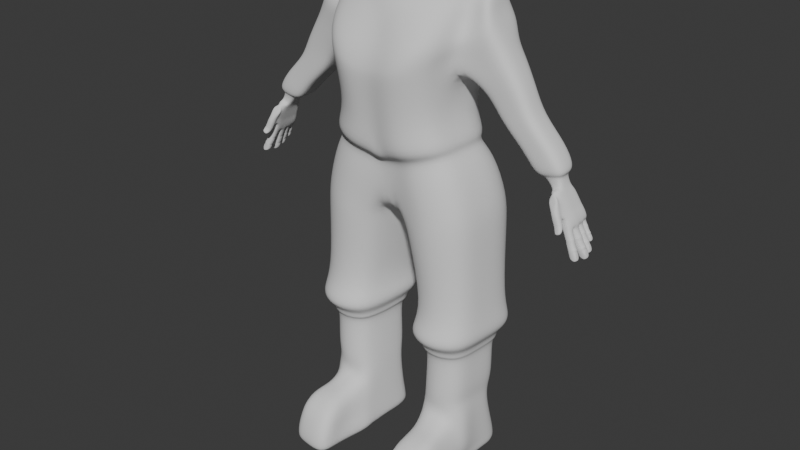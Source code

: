 # Source: charModel.blend  (saved by Blender 4.4.32; exported with 4.5.12 LTS)
import bpy
from mathutils import Matrix  # noqa: F401  (used for matrix-valued properties, if any)

bpy.ops.wm.read_factory_settings(use_empty=True)
scene = bpy.context.scene
scene.name = 'Scene'

# ---- collections
col_collection = bpy.data.collections.new('Collection'); scene.collection.children.link(col_collection)

# ---- world
world_world = bpy.data.worlds.new('World'); scene.world = world_world
world_world.use_nodes = True; world_world.node_tree.nodes.clear()
_N = world_world.node_tree.nodes; _L = world_world.node_tree.links
n0 = _N.new('ShaderNodeOutputWorld'); n0.name = 'World Output'; n0.location = (300, 300)
n1 = _N.new('ShaderNodeBackground'); n1.name = 'Background'; n1.location = (10, 300)
n1.inputs[0].default_value = (0.05088, 0.05088, 0.05088, 1.0)
_L.new(n1.outputs[0], n0.inputs[0])
n0.is_active_output = True
world_world.color = (0.05088, 0.05088, 0.05088)
world_world.sun_shadow_jitter_overblur = 0.0

# ---- meshes
me_cylinder = bpy.data.meshes.new('Cylinder')
me_cylinder.from_pydata([(0.1454, 0.1556, 0.4379), (0.1476, 0.1297, 0.4907), (0.1935, 0.1427, 0.4379), (0.1888, 0.1186, 0.4907), (0.2286, 0.1268, 0.4379), (0.219, 0.1158, 0.4907), (0.2415, 0.09282, 0.4379), (0.23, 0.07457, 0.4907), (0.2286, -0.06419, 0.4379), (0.219, -0.0412, 0.4907), (0.1935, -0.09933, 0.4379), (0.1888, -0.07136, 0.4907), (0.1454, -0.1122, 0.4379), (0.1476, -0.08239, 0.4907), (0.09744, -0.09933, 0.4379), (0.1064, -0.07136, 0.4907), (0.06229, -0.06419, 0.4379), (0.07627, -0.0412, 0.4907), (0.04943, 0.09282, 0.4379), (0.06523, 0.07457, 0.4907), (0.06229, 0.1268, 0.4379), (0.07627, 0.1158, 0.4907), (0.09744, 0.1427, 0.4379), (0.1064, 0.1186, 0.4907), (0.1237, 0.175, 0.6779), (0.1739, 0.1615, 0.6779), (0.2106, 0.1248, 0.6779), (0.2241, 0.07457, 0.6779), (0.2106, -0.0502, 0.6779), (0.1739, -0.08695, 0.6779), (0.1237, -0.1004, 0.6779), (0.07349, -0.08695, 0.6779), (0.03674, -0.0502, 0.6779), (0.02329, 0.07457, 0.6779), (0.03674, 0.1248, 0.6779), (0.07349, 0.1615, 0.6779), (0.1234, 0.175, 0.7295), (0.172, 0.1615, 0.7419), (0.2076, 0.1248, 0.751), (0.2206, 0.07457, 0.7544), (0.2076, -0.0502, 0.751), (0.172, -0.08695, 0.7419), (0.1234, -0.1004, 0.7295), (0.07475, -0.08695, 0.717), (0.03915, -0.0755, 0.7079), (0.006688, 0.07457, 0.6996), (0.01972, 0.1691, 0.7029), (0.07475, 0.1615, 0.717), (0.0, -0.079, 0.7121), (0.0, 0.1081, 0.7038), (0.0, 0.1608, 0.7071), (0.09048, 0.1569, 0.8325), (0.1391, 0.1443, 0.8449), (0.1747, 0.1098, 0.854), (0.1877, 0.06277, 0.8574), (0.1747, -0.0542, 0.854), (0.1391, -0.08866, 0.8449), (0.09048, -0.1013, 0.8325), (0.04185, -0.08866, 0.82), (0.0, -0.0811, 0.8109), (0.0, 0.1482, 0.8059), (0.04185, 0.1443, 0.82), (0.06909, 0.1461, 0.886), (0.1204, 0.1327, 0.8991), (0.158, 0.09609, 0.9088), (0.1717, 0.04612, 0.9123), (0.158, -0.07809, 0.9088), (0.1204, -0.1147, 0.8991), (0.06909, -0.1281, 0.886), (0.01777, -0.1147, 0.8729), (0.0, -0.1144, 0.8633), (0.0, 0.1291, 0.858), (0.01777, 0.1327, 0.8729), (0.04394, 0.1377, 0.9505), (0.09257, 0.1248, 0.963), (0.1282, 0.08967, 0.9721), (0.1412, 0.04165, 0.9754), (0.1282, -0.0777, 0.9721), (0.09257, -0.1129, 0.963), (0.04394, -0.1257, 0.9505), (0.0, -0.1129, 0.9381), (0.0, 0.1248, 0.9381), (0.05433, 0.1593, 1.067), (0.103, 0.1276, 1.08), (0.1707, 0.08899, 1.087), (0.1516, 0.03617, 1.092), (0.1386, -0.09511, 1.089), (0.103, -0.1338, 1.08), (0.05433, -0.1479, 1.067), (0.0, -0.1338, 1.055), (0.0, 0.1276, 1.055), (0.0, -0.1324, 1.05), (0.06038, 0.1593, 1.094), (0.109, 0.1276, 1.107), (0.1446, 0.09438, 1.116), (0.1446, -0.09511, 1.12), (0.109, -0.1338, 1.107), (0.06038, -0.1479, 1.094), (0.0, -0.1338, 1.082), (0.0, 0.1276, 1.082), (0.0526, 0.1567, 1.127), (0.1012, 0.1213, 1.14), (0.1368, 0.09776, 1.149), (0.1529, -0.08227, 1.149), (0.1202, -0.1271, 1.14), (0.06409, -0.1406, 1.127), (0.0, -0.1271, 1.115), (0.0, 0.1213, 1.115), (0.0, 0.123, 1.105), (0.05925, 0.1523, 1.162), (0.1194, 0.1331, 1.175), (0.1364, 0.09432, 1.184), (0.2744, 0.0826, 1.119), (0.155, -0.07286, 1.184), (0.1194, -0.1096, 1.175), (0.05925, -0.1231, 1.162), (0.0, -0.1096, 1.157), (0.0, 0.1389, 1.157), (0.04773, 0.138, 1.207), (0.1079, 0.1345, 1.22), (0.1435, 0.09259, 1.229), (0.1768, 0.0603, 1.287), (0.1435, -0.04736, 1.229), (0.1079, -0.08296, 1.22), (0.04773, -0.096, 1.207), (0.0, 0.1345, 1.202), (0.02144, 0.1301, 1.236), (0.08159, 0.1188, 1.247), (0.1172, 0.1056, 1.255), (0.1551, 0.04851, 1.293), (0.1172, -0.03544, 1.255), (0.08159, -0.06627, 1.247), (0.02144, -0.08433, 1.238), (0.0, 0.1188, 1.238), (0.0, 0.1096, 1.266), (0.03551, 0.1074, 1.276), (0.06502, 0.07216, 1.288), (0.07805, 0.05172, 1.291), (0.06502, -0.04736, 1.288), (0.03551, -0.05133, 1.276), (0.0, -0.07696, 1.266), (0.0, 0.09634, 1.284), (0.0, 0.07012, 1.291), (0.03678, 0.05596, 1.296), (0.04891, 0.02027, 1.297), (0.03678, -0.01773, 1.296), (0.0, -0.03363, 1.291), (0.235, 0.01432, 0.4379), (0.2245, 0.01669, 0.4907), (0.2174, 0.01219, 0.6779), (0.2141, 0.01219, 0.7527), (0.1812, 0.004286, 0.8557), (0.1649, -0.01598, 0.9105), (0.1347, -0.01803, 0.9737), (0.1451, -0.02947, 1.091), (0.1511, -0.02947, 1.117), (0.1651, -0.03206, 1.152), (0.1646, -0.01047, 1.188), (0.1694, 0.00391, 1.277), (0.1486, 0.002377, 1.292), (0.07154, 0.002182, 1.29), (0.04284, 0.001269, 1.296), (0.2805, 0.03766, 1.122), (0.2463, 0.09063, 1.147), (0.2347, 0.1032, 1.19), (0.2184, 0.09432, 1.224), (0.2098, 0.08249, 1.252), (0.2132, 0.0603, 1.256), (0.2809, -0.01631, 1.12), (0.2589, -0.01925, 1.157), (0.2412, -0.02259, 1.192), (0.2249, -0.01047, 1.225), (0.214, 0.006471, 1.258), (0.2168, 0.038, 1.258), (0.2203, 0.04328, 1.224), (0.2383, 0.04352, 1.191), (0.2105, -0.02699, 1.179), (0.205, -0.01047, 1.22), (0.2113, 0.08978, 1.105), (0.2178, -0.017, 1.106), (0.189, 0.09432, 1.205), (0.1939, 0.1007, 1.171), (0.2088, -0.024, 1.138), (0.1982, 0.09237, 1.134), (0.2002, 0.0603, 1.272), (0.1845, 0.08718, 1.241), (0.1933, 0.005281, 1.267), (0.2614, 0.03835, 1.153), (0.3085, 0.06669, 0.936), (0.3165, 0.03402, 0.9381), (0.3125, -0.006579, 0.9371), (0.3925, 0.06762, 0.9544), (0.3963, 0.03495, 0.9565), (0.3966, -0.005656, 0.9555), (0.3535, 0.06719, 0.9459), (0.3575, -0.006085, 0.9469), (0.3382, -0.00663, 1.009), (0.3157, -0.009217, 1.063), (0.2271, 0.03469, 1.043), (0.2557, 0.0343, 0.9909), (0.298, -0.007073, 1.0), (0.2724, -0.009692, 1.053), (0.2227, -0.01024, 1.042), (0.2515, -0.007583, 0.9898), (0.3112, 0.07187, 1.061), (0.3341, 0.06896, 1.008), (0.2938, 0.06852, 0.9989), (0.24, 0.07139, 1.052), (0.2474, 0.06801, 0.9888), (0.2182, 0.07084, 1.041), (0.3153, 0.03571, 1.064), (0.338, 0.03526, 1.01), (0.1575, 0.04366, 0.8957), (0.1467, -0.05312, 0.8929), (0.0, 0.1099, 0.8533), (0.07735, 0.1215, 0.8752), (0.1174, 0.1111, 0.8854), (0.0373, -0.08163, 0.8649), (0.0, -0.07982, 0.8574), (0.1174, -0.08163, 0.8854), (0.1467, 0.08261, 0.8929), (0.0373, 0.1111, 0.8649), (0.07735, -0.09206, 0.8752), (0.1521, -0.00473, 0.8943), (0.3469, 0.03044, 0.8965), (0.3464, -0.007321, 0.8944), (0.3876, -0.009152, 0.904), (0.4179, 0.06178, 0.9142), (0.3825, 0.06372, 0.9059), (0.4248, 0.03194, 0.9149), (0.3417, 0.06038, 0.8961), (0.4226, -0.005914, 0.9125), (0.3626, 0.02923, 0.8916), (0.4143, 0.05165, 0.9023), (0.4197, 0.03025, 0.9027), (0.3593, 0.0507, 0.8913), (0.3626, 0.002059, 0.8903), (0.3924, 0.0002911, 0.8961), (0.3888, 0.05349, 0.8972), (0.4176, 0.003006, 0.9013), (0.3748, 0.0287, 0.8881), (0.4095, 0.04831, 0.896), (0.4134, 0.02955, 0.8963), (0.3728, 0.04753, 0.8879), (0.375, 0.004802, 0.8872), (0.3948, 0.00293, 0.8915), (0.3925, 0.05025, 0.8923), (0.4116, 0.005588, 0.8953), (0.4314, -0.008644, 0.7914), (0.3981, -0.006735, 0.8654), (0.4506, -0.008462, 0.8001), (0.4174, -0.006553, 0.874), (0.4325, 0.0648, 0.7906), (0.4343, 0.04899, 0.7864), (0.435, 0.03129, 0.7842), (0.4347, 0.01061, 0.7844), (0.396, 0.005397, 0.8642), (0.3963, 0.02524, 0.864), (0.3966, 0.04509, 0.8638), (0.3991, 0.04982, 0.8573), (0.4588, 0.01083, 0.7953), (0.4591, 0.03152, 0.7951), (0.4584, 0.04922, 0.7972), (0.4566, 0.06503, 0.8014), (0.4183, 0.05, 0.8659), (0.4205, 0.04532, 0.8745), (0.4202, 0.02547, 0.8747), (0.4199, 0.005623, 0.8749), (0.466, 0.03392, 0.7213), (0.4663, 0.01966, 0.7202), (0.483, 0.02034, 0.7198), (0.4826, 0.03461, 0.7209), (0.441, -0.008553, 0.7958), (0.4078, -0.006644, 0.8697), (0.4087, 0.04991, 0.8616), (0.4085, 0.0452, 0.8692), (0.4079, 0.00551, 0.8696), (0.4434, 0.06486, 0.793), (0.4448, 0.04905, 0.7886), (0.4447, 0.03138, 0.7885), (0.4443, 0.0107, 0.7888), (0.4771, 0.03468, 0.7165), (0.4774, 0.02041, 0.7154), (0.4669, 0.03184, 0.7684), (0.4474, 0.03166, 0.7596), (0.4673, 0.01556, 0.7672), (0.4477, 0.01537, 0.7584), (0.4572, 0.0127, 0.7624), (0.4567, 0.03451, 0.764), (0.4778, 0.03363, 0.7466), (0.4782, 0.01753, 0.7454), (0.4672, 0.01469, 0.7402), (0.4667, 0.03626, 0.7418), (0.4577, 0.03344, 0.7375), (0.4581, 0.01734, 0.7363), (0.4447, 0.03091, 0.7627), (0.4451, 0.0155, 0.7615), (0.4633, 0.03097, 0.7727), (0.4637, 0.01557, 0.7716), (0.4548, 0.01298, 0.7657), (0.4543, 0.03361, 0.7672), (0.4476, 0.03145, 0.7563), (0.448, 0.01605, 0.7551), (0.4675, 0.03175, 0.7635), (0.4678, 0.01635, 0.7623), (0.4576, 0.01352, 0.7592), (0.4572, 0.03415, 0.7608), (0.4735, 0.03288, 0.7501), (0.4739, 0.01748, 0.7489), (0.465, 0.01489, 0.743), (0.4645, 0.03552, 0.7445), (0.4549, 0.03281, 0.74), (0.4553, 0.01741, 0.7389), (0.4776, 0.03363, 0.7411), (0.4779, 0.01823, 0.74), (0.4677, 0.01541, 0.7368), (0.4673, 0.03604, 0.7384), (0.4577, 0.03333, 0.7339), (0.4581, 0.01793, 0.7327), (0.4846, 0.03467, 0.7211), (0.4849, 0.0204, 0.7201), (0.4765, 0.02025, 0.7175), (0.4762, 0.03451, 0.7185), (0.4621, 0.03357, 0.7242), (0.4624, 0.01931, 0.7231), (0.4373, 0.03083, 0.7791), (0.4377, 0.01282, 0.7778), (0.4562, 0.03096, 0.7885), (0.4566, 0.01294, 0.7871), (0.4474, 0.01161, 0.782), (0.4469, 0.03223, 0.7835), (0.4794, 0.02015, 0.7385), (0.4791, 0.03205, 0.7394), (0.4848, 0.03289, 0.7234), (0.4851, 0.02188, 0.7226), (0.4643, -0.001759, 0.7263), (0.4635, -0.01451, 0.7279), (0.4785, -0.01534, 0.7275), (0.4794, -0.002582, 0.7259), (0.4744, -0.002857, 0.7219), (0.4735, -0.01561, 0.7235), (0.4651, 0.00484, 0.7689), (0.4475, 0.004674, 0.761), (0.4642, -0.009724, 0.7708), (0.4466, -0.00989, 0.7629), (0.4548, -0.01228, 0.767), (0.4562, 0.007223, 0.7645), (0.4751, 0.001593, 0.7491), (0.4741, -0.01281, 0.7509), (0.4639, -0.01535, 0.7467), (0.4652, 0.00394, 0.7443), (0.457, 0.001421, 0.7409), (0.456, -0.01298, 0.7428), (0.4451, 0.004782, 0.7639), (0.4442, -0.008991, 0.7657), (0.4619, 0.005148, 0.773), (0.4609, -0.008626, 0.7747), (0.4527, -0.01125, 0.7699), (0.4539, 0.007199, 0.7675), (0.4478, 0.003865, 0.7581), (0.4468, -0.009909, 0.7598), (0.4656, 0.003827, 0.7646), (0.4647, -0.009947, 0.7663), (0.4553, -0.01216, 0.764), (0.4566, 0.006282, 0.7617), (0.4711, 0.001907, 0.7523), (0.4702, -0.01187, 0.7541), (0.462, -0.01448, 0.7492), (0.4632, 0.003961, 0.7469), (0.4544, 0.001544, 0.7433), (0.4535, -0.01223, 0.745), (0.4748, 0.000628, 0.7442), (0.4739, -0.01315, 0.7459), (0.4645, -0.01536, 0.7436), (0.4657, 0.003081, 0.7413), (0.4569, 0.0006636, 0.7377), (0.456, -0.01311, 0.7394), (0.4811, -0.002642, 0.7261), (0.4803, -0.0154, 0.7277), (0.4727, -0.01532, 0.7253), (0.4735, -0.00257, 0.7237), (0.4608, -0.001221, 0.729), (0.4599, -0.01398, 0.7306), (0.4385, 0.008287, 0.7787), (0.4375, -0.007822, 0.7807), (0.4556, 0.008551, 0.7871), (0.4545, -0.007557, 0.7892), (0.446, -0.008908, 0.7848), (0.4473, 0.009536, 0.7824), (0.4753, -0.01184, 0.7443), (0.4761, -0.001205, 0.7429), (0.4812, -0.003813, 0.7284), (0.4805, -0.01366, 0.7297), (0.4648, 0.0518, 0.728), (0.4651, 0.03993, 0.7271), (0.4792, 0.04056, 0.7261), (0.479, 0.05243, 0.727), (0.4744, 0.0525, 0.7232), (0.4747, 0.04063, 0.7223), (0.4638, 0.04974, 0.7712), (0.4475, 0.04958, 0.7639), (0.4641, 0.03618, 0.7702), (0.4478, 0.03603, 0.7629), (0.4557, 0.0338, 0.7662), (0.4552, 0.05196, 0.7676), (0.4739, 0.05142, 0.7508), (0.4742, 0.03801, 0.7498), (0.465, 0.03565, 0.7455), (0.4646, 0.05361, 0.7468), (0.4572, 0.05126, 0.7433), (0.4575, 0.03786, 0.7423), (0.4451, 0.04893, 0.7669), (0.4454, 0.0361, 0.7659), (0.4605, 0.04897, 0.7754), (0.4608, 0.03614, 0.7744), (0.4535, 0.03401, 0.7693), (0.4531, 0.05118, 0.7706), (0.4478, 0.04943, 0.7608), (0.4481, 0.03661, 0.7599), (0.4644, 0.04969, 0.7667), (0.4647, 0.03687, 0.7658), (0.4562, 0.03451, 0.7633), (0.4558, 0.05168, 0.7646), (0.4701, 0.05075, 0.7542), (0.4704, 0.03793, 0.7532), (0.463, 0.03579, 0.7481), (0.4626, 0.05296, 0.7494), (0.4547, 0.05071, 0.7457), (0.455, 0.03789, 0.7447), (0.4739, 0.05146, 0.7458), (0.4742, 0.03864, 0.7448), (0.4656, 0.03628, 0.7424), (0.4652, 0.05345, 0.7436), (0.4573, 0.0512, 0.7399), (0.4576, 0.03838, 0.7389), (0.4806, 0.05249, 0.7272), (0.4809, 0.04061, 0.7263), (0.4738, 0.04047, 0.7242), (0.4736, 0.05235, 0.7251), (0.4614, 0.05148, 0.7309), (0.4616, 0.03961, 0.73), (0.4382, 0.04872, 0.7822), (0.4386, 0.03373, 0.7811), (0.4539, 0.04882, 0.7901), (0.4543, 0.03382, 0.789), (0.4466, 0.03272, 0.7846), (0.4462, 0.04989, 0.7859), (0.4755, 0.04025, 0.7434), (0.4753, 0.05015, 0.7441), (0.4807, 0.05099, 0.7292), (0.4809, 0.04182, 0.7285), (0.4591, 0.06767, 0.7451), (0.4594, 0.05852, 0.7444), (0.4703, 0.05904, 0.7437), (0.47, 0.06819, 0.7445), (0.4665, 0.06826, 0.7416), (0.4668, 0.0591, 0.7408), (0.4586, 0.06585, 0.7778), (0.4461, 0.06573, 0.7722), (0.4589, 0.0554, 0.7769), (0.4464, 0.05528, 0.7713), (0.4524, 0.05357, 0.7739), (0.4521, 0.06756, 0.775), (0.4663, 0.06728, 0.7624), (0.4666, 0.05694, 0.7616), (0.4595, 0.05512, 0.7582), (0.4591, 0.06896, 0.7594), (0.4534, 0.06716, 0.7566), (0.4537, 0.05682, 0.7558), (0.4443, 0.0652, 0.7744), (0.4446, 0.05532, 0.7736), (0.4562, 0.06523, 0.7809), (0.4565, 0.05534, 0.7801), (0.4508, 0.0537, 0.7762), (0.4504, 0.06694, 0.7773), (0.4464, 0.06563, 0.7699), (0.4466, 0.05575, 0.769), (0.4591, 0.06584, 0.7744), (0.4594, 0.05596, 0.7736), (0.4528, 0.05413, 0.7717), (0.4525, 0.06737, 0.7728), (0.4634, 0.06674, 0.7649), (0.4637, 0.05685, 0.7641), (0.458, 0.05521, 0.7602), (0.4576, 0.06845, 0.7613), (0.4515, 0.06671, 0.7584), (0.4518, 0.05683, 0.7576), (0.4662, 0.06733, 0.7586), (0.4665, 0.05745, 0.7578), (0.4599, 0.05562, 0.7559), (0.4596, 0.06886, 0.757), (0.4535, 0.06712, 0.7541), (0.4537, 0.05724, 0.7533), (0.4713, 0.06824, 0.7446), (0.4716, 0.05908, 0.7438), (0.4661, 0.05897, 0.7422), (0.4659, 0.06812, 0.743), (0.4565, 0.0674, 0.7473), (0.4568, 0.05825, 0.7465), (0.4391, 0.06495, 0.786), (0.4394, 0.05339, 0.785), (0.4512, 0.06502, 0.792), (0.4515, 0.05204, 0.7911), (0.4456, 0.05119, 0.7877), (0.4452, 0.06585, 0.7888), (0.4675, 0.0587, 0.7568), (0.4673, 0.06634, 0.7574), (0.4714, 0.06707, 0.7462), (0.4716, 0.06, 0.7456), (0.4231, -0.00823, 0.8081), (0.4435, -0.008038, 0.8172), (0.4487, 0.06354, 0.8182), (0.4522, 0.04781, 0.8159), (0.4527, 0.03045, 0.8142), (0.4524, 0.01071, 0.8144), (0.4259, 0.01036, 0.8025), (0.4262, 0.0301, 0.8023), (0.4256, 0.04746, 0.8039), (0.4243, 0.06331, 0.8073), (0.4334, -0.008133, 0.8127), (0.4354, 0.06338, 0.8103), (0.4032, -0.007091, 0.8541), (0.4157, 0.05509, 0.8539), (0.4225, -0.006909, 0.8627), (0.4263, 0.0552, 0.8592), (0.4271, 0.04366, 0.8626), (0.4272, 0.02723, 0.8621), (0.4269, 0.01004, 0.8623), (0.4042, 0.01157, 0.8521), (0.4044, 0.02876, 0.852), (0.4044, 0.0452, 0.8524), (0.4058, 0.05501, 0.85), (0.4076, -0.01172, 0.87), (0.4225, -0.01327, 0.8619), (0.44, -0.01736, 0.8161), (0.4087, -0.01561, 0.8678), (0.4332, -0.01651, 0.8128), (0.4264, -0.01749, 0.81), (0.4023, -0.01166, 0.8532), (0.4238, -0.02136, 0.8571), (0.435, -0.03303, 0.8274), (0.4169, -0.02357, 0.8485), (0.4277, -0.0335, 0.8251), (0.4227, -0.03289, 0.8182), (0.4063, -0.02113, 0.849), (0.4444, -0.01943, 0.8074), (0.4381, -0.01839, 0.8034), (0.431, -0.01887, 0.8008), (0.4419, -0.03461, 0.8111), (0.4352, -0.03488, 0.8073), (0.4289, -0.03378, 0.8045), (0.4449, -0.02057, 0.8057), (0.4389, -0.01965, 0.8017), (0.432, -0.02004, 0.7994), (0.4426, -0.03419, 0.809), (0.4363, -0.03444, 0.8052), (0.4298, -0.0334, 0.8025), (0.4485, -0.02436, 0.7979), (0.443, -0.0238, 0.7932), (0.4357, -0.02382, 0.7916), (0.4463, -0.03678, 0.8013), (0.4404, -0.03728, 0.7967), (0.4335, -0.03599, 0.7948), (0.4512, -0.03478, 0.7925), (0.446, -0.03534, 0.7872), (0.4384, -0.03446, 0.786), (0.449, -0.04032, 0.7958), (0.4435, -0.04132, 0.7905), (0.4363, -0.03984, 0.789), (0.4004, -0.01621, 0.8526), (0.4111, -0.01614, 0.8619), (0.4222, -0.02506, 0.8117), (0.4414, -0.02505, 0.8204), (0.4251, -0.0162, 0.8638), (0.4274, -0.02627, 0.8008), (0.4461, -0.02699, 0.8099), (0.4286, -0.0267, 0.799), (0.4467, -0.02739, 0.8078), (0.4326, -0.03019, 0.7905), (0.4508, -0.03088, 0.7994), (0.4395, -0.0381, 0.786), (0.4501, -0.03857, 0.7917), (0.4448, -0.03833, 0.7888), (0.4278, -0.03312, 0.8071), (0.434, -0.03412, 0.8101), (0.4434, -0.01888, 0.8093), (0.4371, -0.01782, 0.8056), (0.4301, -0.01839, 0.8029), (0.4407, -0.03388, 0.8136), (0.4449, -0.0263, 0.8124), (0.4264, -0.02565, 0.8034), (0.4323, -0.007452, 0.8408), (0.4358, 0.05846, 0.8412), (0.4388, 0.04565, 0.8401), (0.4391, 0.02877, 0.839), (0.4388, 0.01036, 0.8392), (0.4148, 0.01188, 0.8285), (0.4151, 0.03029, 0.8283), (0.4148, 0.04717, 0.8293), (0.4141, 0.05825, 0.8314), (0.4131, -0.007634, 0.8322), (0.4244, 0.05833, 0.8348), (0.4317, -0.0158, 0.8404), (0.415, -0.01523, 0.8331), (0.4278, -0.02774, 0.843), (0.4221, -0.02982, 0.8373), (0.4143, -0.02755, 0.8367), (0.4308, -0.02181, 0.8438), (0.4116, -0.02182, 0.8351), (0.4372, -0.007751, 0.8287), (0.4414, 0.06099, 0.8293), (0.4446, 0.04672, 0.8276), (0.445, 0.0296, 0.8262), (0.4447, 0.01053, 0.8264), (0.4211, 0.01205, 0.8158), (0.4214, 0.03112, 0.8156), (0.4209, 0.04824, 0.8169), (0.4199, 0.06079, 0.8197), (0.4354, -0.01658, 0.828), (0.431, -0.03039, 0.835), (0.425, -0.03166, 0.8312), (0.4348, -0.02341, 0.8333), (0.4189, -0.007925, 0.8205), (0.4299, 0.06085, 0.8226), (0.4213, -0.01635, 0.8218), (0.4184, -0.03019, 0.8291), (0.417, -0.02341, 0.8252), (0.1449, 0.1504, 0.4141), (0.1915, 0.1379, 0.4141), (0.2256, 0.1225, 0.4141), (0.2381, 0.08949, 0.4141), (0.2256, -0.06294, 0.4141), (0.1915, -0.09706, 0.4141), (0.1449, -0.1096, 0.4141), (0.09826, -0.09706, 0.4141), (0.06414, -0.06294, 0.4141), (0.05165, 0.08949, 0.4141), (0.06414, 0.1225, 0.4141), (0.09826, 0.1379, 0.4141), (0.2319, 0.01328, 0.4141), (0.1447, 0.1255, 0.3933), (0.1819, 0.1155, 0.3933), (0.2092, 0.1031, 0.3933), (0.2192, 0.07678, 0.3933), (0.2092, -0.04497, 0.3933), (0.1819, -0.07223, 0.3933), (0.1447, -0.0822, 0.3933), (0.1075, -0.07223, 0.3933), (0.08022, -0.04497, 0.3933), (0.07024, 0.07678, 0.3933), (0.08022, 0.1031, 0.3933), (0.1075, 0.1155, 0.3933), (0.2142, 0.0159, 0.3933), (0.1447, 0.1255, 0.3732), (0.1819, 0.1155, 0.3732), (0.2092, 0.1031, 0.3732), (0.2192, 0.07678, 0.3732), (0.2092, -0.04497, 0.3732), (0.1819, -0.07223, 0.3732), (0.1447, -0.0822, 0.3732), (0.1075, -0.07223, 0.3732), (0.08022, -0.04497, 0.3732), (0.07024, 0.07678, 0.3732), (0.08022, 0.1031, 0.3732), (0.1075, 0.1155, 0.3732), (0.2142, 0.0159, 0.3732), (0.1468, 0.1113, 0.3719), (0.1785, 0.1028, 0.3719), (0.2016, 0.09236, 0.3719), (0.2101, 0.06998, 0.3719), (0.2016, -0.03338, 0.3719), (0.1785, -0.05652, 0.3719), (0.1468, -0.06499, 0.3719), (0.1152, -0.05652, 0.3719), (0.0921, -0.03338, 0.3719), (0.08364, 0.06998, 0.3719), (0.0921, 0.09236, 0.3719), (0.1152, 0.1028, 0.3719), (0.2058, 0.0183, 0.3719), (0.1466, 0.1156, 0.2696), (0.1799, 0.1067, 0.2696), (0.2043, 0.09562, 0.2696), (0.2132, 0.07203, 0.2696), (0.2043, -0.0369, 0.2696), (0.1799, -0.06129, 0.2696), (0.1466, -0.07021, 0.2696), (0.1133, -0.06129, 0.2696), (0.08891, -0.0369, 0.2696), (0.07999, 0.07203, 0.2696), (0.08891, 0.09562, 0.2696), (0.1133, 0.1067, 0.2696), (0.2088, 0.01756, 0.2696), (0.1419, 0.1092, 0.2322), (0.1735, 0.1007, 0.2322), (0.1966, 0.09024, 0.2322), (0.2051, 0.06785, 0.2322), (0.1966, -0.03551, 0.2322), (0.1735, -0.05865, 0.2322), (0.1419, -0.06712, 0.2322), (0.1103, -0.05865, 0.2322), (0.08712, -0.03551, 0.2322), (0.07865, 0.06785, 0.2322), (0.08712, 0.09024, 0.2322), (0.1103, 0.1007, 0.2322), (0.2008, 0.01617, 0.2322), (0.1419, 0.1033, 0.1904), (0.1735, 0.09551, 0.1904), (0.1966, 0.0859, 0.1904), (0.2079, 0.06535, 0.1904), (0.2141, -0.02956, 0.1904), (0.1909, -0.0508, 0.1904), (0.1419, -0.05858, 0.1904), (0.09023, -0.0508, 0.1904), (0.08714, -0.02956, 0.1904), (0.07867, 0.06535, 0.1904), (0.08714, 0.0859, 0.1904), (0.1103, 0.09551, 0.1904), (0.2037, 0.0179, 0.1904), (0.1409, 0.1395, 0.03079), (0.1759, 0.1301, 0.03079), (0.2015, 0.1185, 0.03079), (0.2109, 0.09371, 0.03079), (0.2015, -0.02071, 0.03079), (0.2018, -0.04633, 0.03079), (0.1419, -0.05326, 0.03253), (0.07298, -0.06425, 0.03079), (0.08032, -0.03864, 0.03079), (0.07095, 0.07578, 0.03079), (0.08032, 0.1006, 0.03079), (0.1059, 0.1122, 0.03079), (0.2062, 0.0365, 0.03079), (0.1079, 0.1061, 0.09877), (0.0834, 0.09496, 0.09877), (0.2067, 0.03364, 0.09877), (0.2112, 0.0884, 0.09877), (0.1414, 0.1322, 0.09877), (0.208, -0.04564, 0.09877), (0.2169, -0.02113, 0.09877), (0.0935, -0.1747, 0.03007), (0.0861, -0.06281, 0.09877), (0.0834, -0.03829, 0.09877), (0.1749, 0.1232, 0.09877), (0.07443, 0.07124, 0.09877), (0.1994, 0.1121, 0.09877), (0.1059, 0.1122, 0.06744), (0.2062, 0.0365, 0.06744), (0.1409, 0.1395, 0.06744), (0.2018, -0.04633, 0.06744), (0.08631, -0.1196, 0.03043), (0.07298, -0.06425, 0.06744), (0.08032, -0.03864, 0.06744), (0.1759, 0.1301, 0.06744), (0.07095, 0.07578, 0.06744), (0.2015, 0.1185, 0.06744), (0.08032, 0.1006, 0.06744), (0.2109, 0.09371, 0.06744), (0.2015, -0.02071, 0.06744), (0.1567, -0.1962, 0.1401), (0.1927, -0.1947, 0.1401), (0.1073, -0.1947, 0.1401), (0.1708, -0.2209, 0.02972), (0.2057, -0.2116, 0.02972), (0.09673, -0.2295, 0.02972), (0.2057, -0.2116, 0.06637), (0.1708, -0.2209, 0.06637), (0.09673, -0.2295, 0.06637), (0.203, -0.2038, 0.09775), (0.1695, -0.2128, 0.09775), (0.09666, -0.221, 0.09775), (0.2189, -0.1567, 0.06673), (0.2152, -0.1017, 0.06708), (0.1659, -0.1512, 0.1682), (0.1539, -0.1086, 0.1686), (0.2161, -0.1513, 0.09809), (0.2062, -0.0986, 0.09843), (0.1883, -0.1008, 0.1686), (0.1975, -0.1505, 0.1682), (0.1026, -0.1505, 0.1682), (0.1023, -0.1008, 0.1686), (0.09886, -0.1158, 0.09843), (0.09399, -0.1685, 0.09809), (0.0935, -0.1747, 0.06673), (0.08631, -0.1196, 0.06708), (0.2189, -0.1567, 0.03007), (0.2152, -0.1017, 0.03043), (0.1659, -0.153, 0.03189), (0.1539, -0.1032, 0.03221)], [], [(0, 1, 3, 2), (2, 3, 5, 4), (4, 5, 7, 6), (147, 148, 9, 8), (8, 9, 11, 10), (10, 11, 13, 12), (12, 13, 15, 14), (14, 15, 17, 16), (16, 17, 19, 18), (18, 19, 21, 20), (20, 21, 23, 22), (22, 23, 1, 0), (13, 11, 29, 30), (11, 9, 28, 29), (148, 7, 27, 149), (1, 23, 35, 24), (7, 5, 26, 27), (23, 21, 34, 35), (5, 3, 25, 26), (21, 19, 33, 34), (3, 1, 24, 25), (19, 17, 32, 33), (17, 15, 31, 32), (15, 13, 30, 31), (33, 32, 44, 45), (30, 29, 41, 42), (27, 26, 38, 39), (34, 33, 45, 46), (31, 30, 42, 43), (149, 27, 39, 150), (35, 34, 46, 47), (25, 24, 36, 37), (32, 31, 43, 44), (29, 28, 40, 41), (24, 35, 47, 36), (26, 25, 37, 38), (46, 45, 49, 50), (45, 44, 48, 49), (42, 41, 56, 57), (39, 38, 53, 54), (43, 42, 57, 58), (150, 39, 54, 151), (46, 50, 60), (47, 46, 60, 61), (37, 36, 51, 52), (44, 43, 58, 59), (41, 40, 55, 56), (44, 59, 48), (36, 47, 61, 51), (38, 37, 52, 53), (223, 212, 65, 152), (72, 71, 81), (216, 215, 62, 63), (218, 217, 69, 70), (219, 213, 66, 67), (220, 216, 63, 64), (221, 214, 71, 72), (222, 219, 67, 68), (212, 220, 64, 65), (215, 221, 72, 62), (217, 222, 68, 69), (152, 65, 76, 153), (63, 62, 73, 74), (70, 69, 80), (67, 66, 77, 78), (64, 63, 74, 75), (68, 67, 78, 79), (65, 64, 75, 76), (62, 72, 81, 73), (69, 68, 79, 80), (76, 75, 84, 85), (73, 81, 90, 82), (80, 79, 88, 89), (153, 76, 85, 154), (74, 73, 82, 83), (78, 77, 86, 87), (75, 74, 83, 84), (79, 78, 87, 88), (87, 86, 95, 96), (84, 83, 93, 94), (88, 87, 96, 97), (82, 90, 99, 92), (89, 88, 97, 98), (83, 82, 92, 93), (93, 92, 100, 101), (96, 95, 103, 104), (94, 93, 101, 102), (97, 96, 104, 105), (92, 99, 107, 100), (98, 97, 105, 106), (105, 104, 114, 115), (100, 107, 117, 109), (106, 105, 115, 116), (101, 100, 109, 110), (104, 103, 113, 114), (102, 101, 110, 111), (114, 113, 122, 123), (111, 110, 119, 120), (115, 114, 123, 124), (206, 205, 191, 194), (109, 117, 125, 118), (177, 176, 170, 171), (110, 109, 118, 119), (123, 122, 130, 131), (121, 120, 128, 129), (119, 118, 126, 127), (118, 125, 133, 126), (124, 123, 131, 132), (158, 121, 129, 159), (120, 119, 127, 128), (128, 127, 135, 136), (132, 140, 116), (131, 130, 138, 139), (129, 128, 136, 137), (127, 126, 134, 135), (126, 133, 134), (132, 131, 139, 140), (159, 129, 137, 160), (140, 139, 146), (160, 137, 144, 161), (136, 135, 142, 143), (115, 124, 132, 116), (139, 138, 145, 146), (137, 136, 143, 144), (135, 134, 141, 142), (138, 160, 161, 145), (130, 159, 160, 138), (122, 158, 159, 130), (113, 157, 158, 122), (103, 156, 157, 113), (95, 155, 156, 103), (86, 154, 155, 95), (77, 153, 154, 86), (66, 152, 153, 77), (213, 223, 152, 66), (40, 150, 151, 55), (28, 149, 150, 40), (9, 148, 149, 28), (6, 7, 148, 147), (196, 200, 195, 193), (181, 180, 165, 164), (176, 182, 169, 170), (178, 183, 163, 112), (183, 181, 164, 163), (185, 184, 167, 166), (182, 179, 168, 169), (184, 186, 172, 173, 167), (186, 177, 171, 172), (180, 185, 166, 165), (164, 165, 174, 175), (162, 187, 169, 168), (171, 174, 173, 172), (174, 165, 166, 167, 173), (170, 175, 174, 171), (175, 187, 163, 164), (111, 120, 185, 180), (158, 157, 177, 186), (121, 158, 186, 184), (155, 154, 179, 182), (120, 121, 184, 185), (94, 102, 181, 183), (84, 94, 183, 178), (156, 155, 182, 176), (102, 111, 180, 181), (203, 199, 189, 190), (157, 156, 176, 177), (200, 203, 190, 195), (163, 187, 162, 112), (169, 187, 175, 170), (208, 206, 194, 188), (205, 211, 192, 191), (211, 196, 193, 192), (199, 208, 188, 189), (85, 84, 209, 198), (198, 209, 208, 199), (162, 168, 197, 210), (210, 197, 196, 211), (112, 162, 210, 204), (204, 210, 211, 205), (84, 178, 207, 209), (209, 207, 206, 208), (179, 154, 202, 201), (201, 202, 203, 200), (154, 85, 198, 202), (202, 198, 199, 203), (168, 179, 201, 197), (197, 201, 200, 196), (178, 112, 204, 207), (207, 204, 205, 206), (55, 151, 223, 213), (58, 57, 222, 217), (51, 61, 221, 215), (54, 53, 220, 212), (57, 56, 219, 222), (61, 60, 214, 221), (53, 52, 216, 220), (56, 55, 213, 219), (59, 58, 217, 218), (52, 51, 215, 216), (151, 54, 212, 223), (192, 193, 231, 229), (188, 194, 228, 230), (193, 195, 226, 231), (189, 188, 230, 224), (190, 189, 224, 225), (195, 190, 225, 226), (194, 191, 227, 228), (191, 192, 229, 227), (229, 231, 239, 234), (230, 228, 238, 235), (231, 226, 237, 239), (224, 230, 235, 232), (225, 224, 232, 236), (226, 225, 236, 237), (228, 227, 233, 238), (227, 229, 234, 233), (234, 239, 247, 242), (235, 238, 246, 243), (239, 237, 245, 247), (232, 235, 243, 240), (236, 232, 240, 244), (237, 236, 244, 245), (238, 233, 241, 246), (233, 234, 242, 241), (446, 441, 253, 278), (383, 384, 248, 255), (527, 267, 251, 523), (532, 273, 249, 521), (387, 386, 250, 272), (276, 256, 249, 273), (441, 442, 254, 253), (274, 259, 258, 275), (386, 385, 260, 250), (445, 444, 261, 279), (322, 319, 271, 281), (388, 383, 255, 280), (524, 264, 265, 525), (525, 265, 266, 526), (526, 266, 267, 527), (521, 249, 256, 528), (528, 256, 257, 529), (529, 257, 258, 530), (530, 258, 259, 531), (281, 271, 270, 282), (319, 320, 270, 271), (324, 323, 268, 269), (321, 324, 269, 282), (320, 321, 282, 270), (268, 281, 282, 269), (323, 322, 281, 268), (442, 445, 279, 254), (385, 388, 280, 260), (264, 274, 275, 265), (444, 443, 262, 261), (267, 276, 273, 251), (384, 387, 272, 248), (523, 251, 273, 532), (443, 446, 278, 262), (295, 300, 288, 284), (298, 299, 287, 285), (299, 296, 286, 287), (296, 295, 284, 286), (297, 298, 285, 283), (300, 297, 283, 288), (311, 310, 292, 293), (308, 309, 291, 290), (309, 312, 294, 291), (312, 311, 293, 294), (307, 308, 290, 289), (310, 307, 289, 292), (330, 327, 297, 300), (327, 328, 298, 297), (326, 325, 295, 296), (329, 326, 296, 299), (328, 329, 299, 298), (325, 330, 300, 295), (288, 283, 303, 306), (283, 285, 304, 303), (286, 284, 301, 302), (287, 286, 302, 305), (285, 287, 305, 304), (284, 288, 306, 301), (306, 303, 307, 310), (303, 304, 308, 307), (302, 301, 311, 312), (305, 302, 312, 309), (304, 305, 309, 308), (301, 306, 310, 311), (293, 292, 316, 317), (290, 291, 315, 314), (291, 294, 318, 315), (294, 293, 317, 318), (289, 290, 314, 313), (292, 289, 313, 316), (317, 316, 322, 323), (314, 315, 321, 320), (315, 318, 324, 321), (318, 317, 323, 324), (319, 313, 332, 333), (316, 313, 319, 322), (254, 279, 330, 325), (260, 280, 329, 328), (280, 255, 326, 329), (255, 254, 325, 326), (261, 260, 328, 327), (279, 261, 327, 330), (332, 331, 334, 333), (313, 314, 331, 332), (314, 320, 334, 331), (320, 319, 333, 334), (380, 377, 338, 339), (339, 338, 337, 340), (377, 378, 337, 338), (382, 381, 335, 336), (379, 382, 336, 340), (378, 379, 340, 337), (335, 339, 340, 336), (381, 380, 339, 335), (353, 358, 346, 342), (356, 357, 345, 343), (357, 354, 344, 345), (354, 353, 342, 344), (355, 356, 343, 341), (358, 355, 341, 346), (369, 368, 350, 351), (366, 367, 349, 348), (367, 370, 352, 349), (370, 369, 351, 352), (365, 366, 348, 347), (368, 365, 347, 350), (388, 385, 355, 358), (385, 386, 356, 355), (384, 383, 353, 354), (387, 384, 354, 357), (386, 387, 357, 356), (383, 388, 358, 353), (346, 341, 361, 364), (341, 343, 362, 361), (344, 342, 359, 360), (345, 344, 360, 363), (343, 345, 363, 362), (342, 346, 364, 359), (364, 361, 365, 368), (361, 362, 366, 365), (360, 359, 369, 370), (363, 360, 370, 367), (362, 363, 367, 366), (359, 364, 368, 369), (351, 350, 374, 375), (348, 349, 373, 372), (349, 352, 376, 373), (352, 351, 375, 376), (347, 348, 372, 371), (350, 347, 371, 374), (375, 374, 380, 381), (372, 373, 379, 378), (373, 376, 382, 379), (376, 375, 381, 382), (377, 371, 390, 391), (374, 371, 377, 380), (390, 389, 392, 391), (371, 372, 389, 390), (372, 378, 392, 389), (378, 377, 391, 392), (438, 435, 396, 397), (397, 396, 395, 398), (435, 436, 395, 396), (440, 439, 393, 394), (437, 440, 394, 398), (436, 437, 398, 395), (393, 397, 398, 394), (439, 438, 397, 393), (411, 416, 404, 400), (414, 415, 403, 401), (415, 412, 402, 403), (412, 411, 400, 402), (413, 414, 401, 399), (416, 413, 399, 404), (427, 426, 408, 409), (424, 425, 407, 406), (425, 428, 410, 407), (428, 427, 409, 410), (423, 424, 406, 405), (426, 423, 405, 408), (446, 443, 413, 416), (443, 444, 414, 413), (442, 441, 411, 412), (445, 442, 412, 415), (444, 445, 415, 414), (441, 446, 416, 411), (404, 399, 419, 422), (399, 401, 420, 419), (402, 400, 417, 418), (403, 402, 418, 421), (401, 403, 421, 420), (400, 404, 422, 417), (422, 419, 423, 426), (419, 420, 424, 423), (418, 417, 427, 428), (421, 418, 428, 425), (420, 421, 425, 424), (417, 422, 426, 427), (409, 408, 432, 433), (406, 407, 431, 430), (407, 410, 434, 431), (410, 409, 433, 434), (405, 406, 430, 429), (408, 405, 429, 432), (433, 432, 438, 439), (430, 431, 437, 436), (431, 434, 440, 437), (434, 433, 439, 440), (435, 429, 448, 449), (432, 429, 435, 438), (448, 447, 450, 449), (429, 430, 447, 448), (430, 436, 450, 447), (436, 435, 449, 450), (496, 493, 454, 455), (455, 454, 453, 456), (493, 494, 453, 454), (498, 497, 451, 452), (495, 498, 452, 456), (494, 495, 456, 453), (451, 455, 456, 452), (497, 496, 455, 451), (469, 474, 462, 458), (472, 473, 461, 459), (473, 470, 460, 461), (470, 469, 458, 460), (471, 472, 459, 457), (474, 471, 457, 462), (485, 484, 466, 467), (482, 483, 465, 464), (483, 486, 468, 465), (486, 485, 467, 468), (481, 482, 464, 463), (484, 481, 463, 466), (504, 501, 471, 474), (501, 502, 472, 471), (500, 499, 469, 470), (503, 500, 470, 473), (502, 503, 473, 472), (499, 504, 474, 469), (462, 457, 477, 480), (457, 459, 478, 477), (460, 458, 475, 476), (461, 460, 476, 479), (459, 461, 479, 478), (458, 462, 480, 475), (480, 477, 481, 484), (477, 478, 482, 481), (476, 475, 485, 486), (479, 476, 486, 483), (478, 479, 483, 482), (475, 480, 484, 485), (467, 466, 490, 491), (464, 465, 489, 488), (465, 468, 492, 489), (468, 467, 491, 492), (463, 464, 488, 487), (466, 463, 487, 490), (491, 490, 496, 497), (488, 489, 495, 494), (489, 492, 498, 495), (492, 491, 497, 498), (493, 487, 506, 507), (490, 487, 493, 496), (506, 505, 508, 507), (487, 488, 505, 506), (488, 494, 508, 505), (494, 493, 507, 508), (520, 277, 252, 518), (522, 274, 264, 524), (500, 503, 278, 253), (503, 502, 262, 278), (502, 501, 263, 262), (501, 504, 277, 263), (504, 499, 252, 277), (499, 500, 253, 252), (277, 520, 511, 263), (623, 520, 518, 617), (250, 510, 519, 272), (253, 517, 518, 252), (254, 516, 517, 253), (255, 515, 516, 254), (248, 509, 515, 255), (261, 513, 514, 260), (262, 512, 513, 261), (263, 511, 512, 262), (272, 519, 509, 248), (260, 514, 510, 250), (274, 522, 531, 259), (601, 522, 524, 592), (622, 509, 537, 624), (598, 530, 531, 599), (597, 529, 530, 598), (596, 528, 529, 597), (600, 521, 528, 596), (594, 526, 527, 595), (593, 525, 526, 594), (592, 524, 525, 593), (532, 521, 538, 535), (595, 527, 523, 591), (626, 571, 543, 625), (570, 569, 544, 541), (509, 519, 536, 537), (523, 532, 535, 533), (519, 510, 534, 536), (591, 523, 533, 602), (604, 539, 541, 605), (605, 541, 544, 606), (586, 585, 545, 546), (607, 573, 539, 604), (573, 570, 541, 539), (584, 583, 550, 549), (546, 545, 551, 552), (548, 549, 555, 554), (590, 587, 547, 574), (587, 586, 546, 547), (588, 584, 549, 548), (589, 588, 548, 575), (553, 552, 558, 559), (555, 556, 562, 561), (575, 548, 554, 577), (549, 550, 556, 555), (547, 546, 552, 553), (574, 547, 553, 576), (558, 557, 563, 564), (560, 561, 567, 566), (576, 553, 559, 578), (554, 555, 561, 560), (552, 551, 557, 558), (577, 554, 560, 579), (582, 581, 566, 567), (580, 582, 567, 568), (579, 560, 566, 581), (561, 562, 568, 567), (559, 558, 564, 565), (578, 559, 565, 580), (562, 578, 580, 568), (557, 579, 581, 563), (565, 564, 582, 580), (564, 563, 581, 582), (551, 577, 579, 557), (556, 576, 578, 562), (550, 574, 576, 556), (545, 575, 577, 551), (585, 589, 575, 545), (583, 590, 574, 550), (533, 535, 570, 573), (602, 533, 573, 607), (535, 538, 569, 570), (624, 537, 571, 626), (543, 571, 590, 583), (534, 572, 589, 585), (572, 540, 588, 589), (540, 542, 584, 588), (537, 536, 586, 587), (571, 537, 587, 590), (542, 543, 583, 584), (536, 534, 585, 586), (538, 603, 608, 569), (618, 602, 607, 621), (621, 607, 604, 619), (620, 605, 606, 625), (619, 604, 605, 620), (609, 591, 602, 618), (569, 608, 606, 544), (613, 595, 591, 609), (610, 592, 593, 611), (611, 593, 594, 612), (612, 594, 595, 613), (622, 600, 596, 614), (614, 596, 597, 615), (615, 597, 598, 616), (616, 598, 599, 617), (521, 600, 603, 538), (623, 601, 592, 610), (522, 601, 599, 531), (520, 623, 610, 511), (517, 616, 617, 518), (516, 615, 616, 517), (515, 614, 615, 516), (509, 622, 614, 515), (513, 612, 613, 514), (512, 611, 612, 513), (511, 610, 611, 512), (514, 613, 609, 510), (510, 609, 618, 534), (540, 619, 620, 542), (542, 620, 625, 543), (572, 621, 619, 540), (534, 618, 621, 572), (603, 624, 626, 608), (608, 626, 625, 606), (600, 622, 624, 603), (601, 623, 617, 599), (266, 265, 241, 242), (265, 275, 246, 241), (275, 258, 243, 246), (258, 257, 240, 243), (257, 256, 244, 240), (256, 276, 245, 244), (276, 267, 247, 245), (267, 266, 242, 247), (10, 12, 633, 632), (20, 22, 638, 637), (6, 147, 639, 630), (16, 18, 636, 635), (2, 4, 629, 628), (12, 14, 634, 633), (22, 0, 627, 638), (8, 10, 632, 631), (18, 20, 637, 636), (147, 8, 631, 639), (4, 6, 630, 629), (14, 16, 635, 634), (0, 2, 628, 627), (632, 633, 646, 645), (633, 634, 647, 646), (634, 635, 648, 647), (627, 628, 641, 640), (635, 636, 649, 648), (628, 629, 642, 641), (636, 637, 650, 649), (629, 630, 643, 642), (637, 638, 651, 650), (630, 639, 652, 643), (638, 627, 640, 651), (631, 632, 645, 644), (639, 631, 644, 652), (649, 650, 663, 662), (642, 643, 656, 655), (650, 651, 664, 663), (643, 652, 665, 656), (651, 640, 653, 664), (644, 645, 658, 657), (652, 644, 657, 665), (645, 646, 659, 658), (646, 647, 660, 659), (647, 648, 661, 660), (640, 641, 654, 653), (648, 649, 662, 661), (641, 642, 655, 654), (658, 659, 672, 671), (659, 660, 673, 672), (660, 661, 674, 673), (653, 654, 667, 666), (661, 662, 675, 674), (654, 655, 668, 667), (662, 663, 676, 675), (655, 656, 669, 668), (663, 664, 677, 676), (656, 665, 678, 669), (664, 653, 666, 677), (657, 658, 671, 670), (665, 657, 670, 678), (667, 668, 681, 680), (675, 676, 689, 688), (668, 669, 682, 681), (676, 677, 690, 689), (669, 678, 691, 682), (677, 666, 679, 690), (670, 671, 684, 683), (678, 670, 683, 691), (671, 672, 685, 684), (672, 673, 686, 685), (673, 674, 687, 686), (666, 667, 680, 679), (674, 675, 688, 687), (684, 685, 698, 697), (685, 686, 699, 698), (686, 687, 700, 699), (679, 680, 693, 692), (687, 688, 701, 700), (680, 681, 694, 693), (688, 689, 702, 701), (681, 682, 695, 694), (689, 690, 703, 702), (682, 691, 704, 695), (690, 679, 692, 703), (683, 684, 697, 696), (691, 683, 696, 704), (701, 702, 715, 714), (694, 695, 708, 707), (702, 703, 716, 715), (695, 704, 717, 708), (703, 692, 705, 716), (696, 697, 710, 709), (704, 696, 709, 717), (697, 698, 711, 710), (698, 699, 712, 711), (699, 700, 713, 712), (692, 693, 706, 705), (700, 701, 714, 713), (693, 694, 707, 706), (754, 744, 729, 728), (755, 745, 730, 721), (744, 746, 718, 729), (756, 747, 723, 722), (745, 756, 722, 730), (783, 769, 763, 761), (781, 738, 762, 765), (749, 750, 726, 725), (746, 751, 719, 718), (750, 752, 727, 726), (751, 753, 720, 719), (752, 754, 728, 727), (753, 755, 721, 720), (707, 708, 734, 743), (714, 715, 732, 742), (706, 707, 743, 741), (713, 714, 742, 740), (705, 706, 741, 735), (712, 713, 740, 739), (769, 773, 766, 763), (771, 777, 759, 757), (717, 709, 737, 733), (709, 710, 736, 737), (716, 705, 735, 731), (708, 717, 733, 734), (715, 716, 731, 732), (743, 734, 755, 753), (742, 732, 754, 752), (741, 743, 753, 751), (740, 742, 752, 750), (735, 741, 751, 746), (739, 740, 750, 749), (773, 776, 758, 766), (777, 780, 768, 759), (733, 737, 756, 745), (737, 736, 747, 756), (731, 735, 746, 744), (734, 733, 745, 755), (732, 731, 744, 754), (763, 764, 760, 761), (764, 765, 762, 760), (757, 759, 768, 767), (758, 757, 767, 766), (767, 768, 765, 764), (766, 767, 764, 763), (785, 783, 761, 760), (780, 781, 765, 768), (738, 785, 760, 762), (776, 771, 757, 758), (710, 711, 772, 775), (775, 772, 771, 776), (725, 724, 786, 748), (748, 786, 785, 738), (739, 749, 782, 779), (779, 782, 781, 780), (724, 723, 784, 786), (786, 784, 783, 785), (712, 739, 779, 778), (778, 779, 780, 777), (736, 710, 775, 774), (774, 775, 776, 773), (711, 712, 778, 772), (772, 778, 777, 771), (747, 736, 774, 770), (770, 774, 773, 769), (749, 725, 748, 782), (782, 748, 738, 781), (723, 747, 770, 784), (784, 770, 769, 783), (719, 720, 721, 730, 722, 723, 724, 725, 726, 727, 728, 729, 718)])
me_cylinder.polygons.foreach_set('use_smooth', [1, 1, 1, 1, 1, 1, 1, 1, 1, 1, 1, 1, 1, 1, 1, 1, 1, 1, 1, 1, 1, 1, 1, 1, 1, 1, 1, 1, 1, 1, 1, 1, 1, 1, 1, 1, 1, 1, 1, 1, 1, 1, 1, 1, 1, 1, 1, 1, 1, 1, 1, 1, 1, 1, 1, 1, 1, 1, 1, 1, 1, 1, 1, 1, 1, 1, 1, 1, 1, 1, 1, 1, 1, 1, 1, 1, 1, 1, 1, 1, 1, 1, 1, 1, 1, 1, 1, 1, 1, 1, 1, 1, 1, 1, 1, 1, 1, 1, 1, 1, 1, 1, 1, 1, 1, 1, 1, 1, 1, 1, 1, 1, 1, 1, 1, 1, 1, 1, 1, 1, 1, 1, 1, 1, 1, 1, 1, 1, 1, 1, 1, 1, 1, 1, 1, 1, 1, 1, 1, 1, 1, 1, 1, 1, 1, 1, 1, 1, 1, 1, 1, 1, 1, 1, 1, 1, 1, 1, 1, 1, 1, 1, 1, 1, 1, 1, 1, 1, 1, 1, 1, 1, 1, 1, 1, 1, 1, 1, 1, 1, 1, 1, 1, 1, 1, 1, 1, 1, 1, 1, 1, 1, 1, 1, 1, 1, 1, 1, 1, 1, 1, 1, 1, 1, 1, 1, 1, 1, 1, 1, 1, 1, 1, 1, 1, 1, 1, 1, 1, 1, 1, 1, 1, 1, 1, 1, 1, 1, 1, 1, 1, 1, 1, 1, 1, 1, 1, 1, 1, 1, 1, 1, 1, 1, 1, 1, 1, 1, 1, 1, 1, 1, 1, 1, 1, 1, 1, 1, 1, 1, 1, 1, 1, 1, 1, 1, 1, 1, 1, 1, 1, 1, 1, 1, 1, 1, 1, 1, 1, 1, 1, 1, 1, 1, 1, 1, 1, 1, 1, 1, 1, 1, 1, 1, 1, 1, 1, 1, 1, 1, 1, 1, 1, 1, 1, 1, 1, 1, 1, 1, 1, 1, 1, 1, 1, 1, 1, 1, 1, 1, 1, 1, 1, 1, 1, 1, 1, 1, 1, 1, 1, 1, 1, 1, 1, 1, 1, 1, 1, 1, 1, 1, 1, 1, 1, 1, 1, 1, 1, 1, 1, 1, 1, 1, 1, 1, 1, 1, 1, 1, 1, 1, 1, 1, 1, 1, 1, 1, 1, 1, 1, 1, 1, 1, 1, 1, 1, 1, 1, 1, 1, 1, 1, 1, 1, 1, 1, 1, 1, 1, 1, 1, 1, 1, 1, 1, 1, 1, 1, 1, 1, 1, 1, 1, 1, 1, 1, 1, 1, 1, 1, 1, 1, 1, 1, 1, 1, 1, 1, 1, 1, 1, 1, 1, 1, 1, 1, 1, 1, 1, 1, 1, 1, 1, 1, 1, 1, 1, 1, 1, 1, 1, 1, 1, 1, 1, 1, 1, 1, 1, 1, 1, 1, 1, 1, 1, 1, 1, 1, 1, 1, 1, 1, 1, 1, 1, 1, 1, 1, 1, 1, 1, 1, 1, 1, 1, 1, 1, 1, 1, 1, 1, 1, 1, 1, 1, 1, 1, 1, 1, 1, 1, 1, 1, 1, 1, 1, 1, 1, 1, 1, 1, 1, 1, 1, 1, 1, 1, 1, 1, 1, 1, 1, 1, 1, 1, 1, 1, 1, 1, 1, 1, 1, 1, 1, 1, 1, 1, 1, 1, 1, 1, 1, 1, 1, 1, 1, 1, 1, 1, 1, 1, 1, 1, 1, 1, 1, 1, 1, 1, 1, 1, 1, 1, 1, 1, 1, 1, 1, 1, 1, 1, 1, 1, 1, 1, 1, 1, 1, 1, 1, 1, 1, 1, 1, 1, 1, 1, 1, 1, 1, 1, 1, 1, 1, 1, 1, 1, 1, 1, 1, 1, 1, 1, 1, 1, 1, 1, 1, 1, 1, 1, 1, 1, 1, 1, 1, 1, 1, 1, 1, 1, 1, 1, 1, 1, 1, 1, 1, 1, 1, 1, 1, 1, 1, 1, 1, 1, 1, 1, 1, 1, 1, 1, 1, 1, 1, 1, 1, 1, 1, 1, 1, 1, 1, 1, 1, 1, 1, 1, 1, 1, 1, 1, 1, 1, 1, 1, 1, 1, 1, 1, 1, 1, 1, 1, 1, 1, 1, 1, 1, 1, 1, 1, 1, 1, 1, 1, 1, 1, 1, 1, 1, 1, 1, 1, 1, 1, 1, 1, 1, 1, 1, 1, 1, 1, 1, 1, 1, 1, 1, 1, 1, 1, 1, 1, 1, 1, 1, 1, 1, 1, 1, 1, 1, 1, 1, 1, 1, 1, 1, 1, 1, 1, 1, 1, 1, 1, 1, 1, 1, 1, 1, 1, 1, 1, 1, 1, 1, 1, 1, 1, 0, 1, 0, 1, 1, 1, 0, 0, 1, 1, 0, 0, 1, 1, 1, 1, 1, 1, 1, 1, 1, 1, 1, 1, 1])
_uv = me_cylinder.uv_layers.new(name='UVMap')
_uv.uv.foreach_set('vector', [1.0, 0.0, 1.0, 1.0, 0.9167, 1.0, 0.9167, 0.0, 0.9167, 0.0, 0.9167, 1.0, 0.8333, 1.0, 0.8333, 0.0, 0.8333, 0.0, 0.8333, 1.0, 0.75, 1.0, 0.75, 0.0, 0.7083, 0.0, 0.7083, 1.0, 0.6667, 1.0, 0.6667, 0.0, 0.6667, 0.0, 0.6667, 1.0, 0.5833, 1.0, 0.5833, 0.0, 0.5833, 0.0, 0.5833, 1.0, 0.5, 1.0, 0.5, 0.0, 0.5, 0.0, 0.5, 1.0, 0.4167, 1.0, 0.4167, 0.0, 0.4167, 0.0, 0.4167, 1.0, 0.3333, 1.0, 0.3333, 0.0, 0.3333, 0.0, 0.3333, 1.0, 0.25, 1.0, 0.25, 0.0, 0.25, 0.0, 0.25, 1.0, 0.1667, 1.0, 0.1667, 0.0, 0.1667, 0.0, 0.1667, 1.0, 0.08333, 1.0, 0.08333, 0.0, 0.08333, 0.0, 0.08333, 1.0, 7.451e-08, 1.0, 7.451e-08, 0.0, 0.5, 1.0, 0.5833, 1.0, 0.5833, 1.0, 0.5, 1.0, 0.5833, 1.0, 0.6667, 1.0, 0.6667, 1.0, 0.5833, 1.0, 0.7083, 1.0, 0.75, 1.0, 0.75, 1.0, 0.7083, 1.0, 7.451e-08, 1.0, 0.08333, 1.0, 0.08333, 1.0, 7.451e-08, 1.0, 0.75, 1.0, 0.8333, 1.0, 0.8333, 1.0, 0.75, 1.0, 0.08333, 1.0, 0.1667, 1.0, 0.1667, 1.0, 0.08333, 1.0, 0.8333, 1.0, 0.9167, 1.0, 0.9167, 1.0, 0.8333, 1.0, 0.1667, 1.0, 0.25, 1.0, 0.25, 1.0, 0.1667, 1.0, 0.9167, 1.0, 1.0, 1.0, 1.0, 1.0, 0.9167, 1.0, 0.25, 1.0, 0.3333, 1.0, 0.3333, 1.0, 0.25, 1.0, 0.3333, 1.0, 0.4167, 1.0, 0.4167, 1.0, 0.3333, 1.0, 0.4167, 1.0, 0.5, 1.0, 0.5, 1.0, 0.4167, 1.0, 0.25, 1.0, 0.3333, 1.0, 0.3333, 1.0, 0.25, 1.0, 0.5, 1.0, 0.5833, 1.0, 0.5833, 1.0, 0.5, 1.0, 0.75, 1.0, 0.8333, 1.0, 0.8333, 1.0, 0.75, 1.0, 0.1667, 1.0, 0.25, 1.0, 0.25, 1.0, 0.1667, 1.0, 0.4167, 1.0, 0.5, 1.0, 0.5, 1.0, 0.4167, 1.0, 0.7083, 1.0, 0.75, 1.0, 0.75, 1.0, 0.7083, 1.0, 0.08333, 1.0, 0.1667, 1.0, 0.1667, 1.0, 0.08333, 1.0, 0.9167, 1.0, 1.0, 1.0, 1.0, 1.0, 0.9167, 1.0, 0.3333, 1.0, 0.4167, 1.0, 0.4167, 1.0, 0.3333, 1.0, 0.5833, 1.0, 0.6667, 1.0, 0.6667, 1.0, 0.5833, 1.0, 7.451e-08, 1.0, 0.08333, 1.0, 0.08333, 1.0, 7.451e-08, 1.0, 0.8333, 1.0, 0.9167, 1.0, 0.9167, 1.0, 0.8333, 1.0, 0.1667, 1.0, 0.25, 1.0, 0.25, 1.0, 0.1667, 1.0, 0.25, 1.0, 0.3333, 1.0, 0.3333, 1.0, 0.25, 1.0, 0.5, 1.0, 0.5833, 1.0, 0.5833, 1.0, 0.5, 1.0, 0.75, 1.0, 0.8333, 1.0, 0.8333, 1.0, 0.75, 1.0, 0.4167, 1.0, 0.5, 1.0, 0.5, 1.0, 0.4167, 1.0, 0.7083, 1.0, 0.75, 1.0, 0.75, 1.0, 0.7083, 1.0, 0.1667, 1.0, 0.1667, 1.0, 0.1667, 1.0, 0.08333, 1.0, 0.1667, 1.0, 0.1667, 1.0, 0.08333, 1.0, 0.9167, 1.0, 1.0, 1.0, 1.0, 1.0, 0.9167, 1.0, 0.3333, 1.0, 0.4167, 1.0, 0.4167, 1.0, 0.3333, 1.0, 0.5833, 1.0, 0.6667, 1.0, 0.6667, 1.0, 0.5833, 1.0, 0.3333, 1.0, 0.3333, 1.0, 0.3333, 1.0, 7.451e-08, 1.0, 0.08333, 1.0, 0.08333, 1.0, 7.451e-08, 1.0, 0.8333, 1.0, 0.9167, 1.0, 0.9167, 1.0, 0.8333, 1.0, 0.7083, 1.0, 0.75, 1.0, 0.75, 1.0, 0.7083, 1.0, 0.08333, 1.0, 0.1667, 1.0, 0.08333, 1.0, 0.9167, 1.0, 1.0, 1.0, 1.0, 1.0, 0.9167, 1.0, 0.3333, 1.0, 0.4167, 1.0, 0.4167, 1.0, 0.3333, 1.0, 0.5833, 1.0, 0.6667, 1.0, 0.6667, 1.0, 0.5833, 1.0, 0.8333, 1.0, 0.9167, 1.0, 0.9167, 1.0, 0.8333, 1.0, 0.08333, 1.0, 0.1667, 1.0, 0.1667, 1.0, 0.08333, 1.0, 0.5, 1.0, 0.5833, 1.0, 0.5833, 1.0, 0.5, 1.0, 0.75, 1.0, 0.8333, 1.0, 0.8333, 1.0, 0.75, 1.0, 7.451e-08, 1.0, 0.08333, 1.0, 0.08333, 1.0, 7.451e-08, 1.0, 0.4167, 1.0, 0.5, 1.0, 0.5, 1.0, 0.4167, 1.0, 0.7083, 1.0, 0.75, 1.0, 0.75, 1.0, 0.7083, 1.0, 0.9167, 1.0, 1.0, 1.0, 1.0, 1.0, 0.9167, 1.0, 0.3333, 1.0, 0.4167, 1.0, 0.4167, 1.0, 0.5833, 1.0, 0.6667, 1.0, 0.6667, 1.0, 0.5833, 1.0, 0.8333, 1.0, 0.9167, 1.0, 0.9167, 1.0, 0.8333, 1.0, 0.5, 1.0, 0.5833, 1.0, 0.5833, 1.0, 0.5, 1.0, 0.75, 1.0, 0.8333, 1.0, 0.8333, 1.0, 0.75, 1.0, 7.451e-08, 1.0, 0.08333, 1.0, 0.08333, 1.0, 7.451e-08, 1.0, 0.4167, 1.0, 0.5, 1.0, 0.5, 1.0, 0.4167, 1.0, 0.75, 1.0, 0.8333, 1.0, 0.8333, 1.0, 0.75, 1.0, 7.451e-08, 1.0, 0.08333, 1.0, 0.08333, 1.0, 7.451e-08, 1.0, 0.4167, 1.0, 0.5, 1.0, 0.5, 1.0, 0.4167, 1.0, 0.7083, 1.0, 0.75, 1.0, 0.75, 1.0, 0.7083, 1.0, 0.9167, 1.0, 1.0, 1.0, 1.0, 1.0, 0.9167, 1.0, 0.5833, 1.0, 0.6667, 1.0, 0.6667, 1.0, 0.5833, 1.0, 0.8333, 1.0, 0.9167, 1.0, 0.9167, 1.0, 0.8333, 1.0, 0.5, 1.0, 0.5833, 1.0, 0.5833, 1.0, 0.5, 1.0, 0.5833, 1.0, 0.6667, 1.0, 0.6667, 1.0, 0.5833, 1.0, 0.8333, 1.0, 0.9167, 1.0, 0.9167, 1.0, 0.8333, 1.0, 0.5, 1.0, 0.5833, 1.0, 0.5833, 1.0, 0.5, 1.0, 7.451e-08, 1.0, 0.08333, 1.0, 0.08333, 1.0, 7.451e-08, 1.0, 0.4167, 1.0, 0.5, 1.0, 0.5, 1.0, 0.4167, 1.0, 0.9167, 1.0, 1.0, 1.0, 1.0, 1.0, 0.9167, 1.0, 0.9167, 1.0, 1.0, 1.0, 1.0, 1.0, 0.9167, 1.0, 0.5833, 1.0, 0.6667, 1.0, 0.6667, 1.0, 0.5833, 1.0, 0.8333, 1.0, 0.9167, 1.0, 0.9167, 1.0, 0.8333, 1.0, 0.5, 1.0, 0.5833, 1.0, 0.5833, 1.0, 0.5, 1.0, 7.451e-08, 1.0, 0.08333, 1.0, 0.08333, 1.0, 7.451e-08, 1.0, 0.4167, 1.0, 0.5, 1.0, 0.5, 1.0, 0.4167, 1.0, 0.5, 1.0, 0.5833, 1.0, 0.5833, 1.0, 0.5, 1.0, 7.451e-08, 1.0, 0.08333, 1.0, 0.08333, 1.0, 7.451e-08, 1.0, 0.4167, 1.0, 0.5, 1.0, 0.5, 1.0, 0.4167, 1.0, 0.9167, 1.0, 1.0, 1.0, 1.0, 1.0, 0.9167, 1.0, 0.5833, 1.0, 0.6667, 1.0, 0.6667, 1.0, 0.5833, 1.0, 0.8333, 1.0, 0.9167, 1.0, 0.9167, 1.0, 0.8333, 1.0, 0.5833, 1.0, 0.6667, 1.0, 0.6667, 1.0, 0.5833, 1.0, 0.8333, 1.0, 0.9167, 1.0, 0.9167, 1.0, 0.8333, 1.0, 0.5, 1.0, 0.5833, 1.0, 0.5833, 1.0, 0.5, 1.0, 0.8333, 1.0, 0.8333, 1.0, 0.8333, 1.0, 0.8333, 1.0, 7.451e-08, 1.0, 0.08333, 1.0, 0.08333, 1.0, 7.451e-08, 1.0, 0.7083, 1.0, 0.7083, 1.0, 0.7083, 1.0, 0.7083, 1.0, 0.9167, 1.0, 1.0, 1.0, 1.0, 1.0, 0.9167, 1.0, 0.5833, 1.0, 0.6667, 1.0, 0.6667, 1.0, 0.5833, 1.0, 0.75, 1.0, 0.8333, 1.0, 0.8333, 1.0, 0.75, 1.0, 0.9167, 1.0, 1.0, 1.0, 1.0, 1.0, 0.9167, 1.0, 7.451e-08, 1.0, 0.08333, 1.0, 0.08333, 1.0, 7.451e-08, 1.0, 0.5, 1.0, 0.5833, 1.0, 0.5833, 1.0, 0.5, 1.0, 0.7083, 1.0, 0.75, 1.0, 0.75, 1.0, 0.7083, 1.0, 0.8333, 1.0, 0.9167, 1.0, 0.9167, 1.0, 0.8333, 1.0, 0.8333, 1.0, 0.9167, 1.0, 0.9167, 1.0, 0.8333, 1.0, 0.5, 1.0, 0.5, 1.0, 0.4167, 1.0, 0.5833, 1.0, 0.6667, 1.0, 0.6667, 1.0, 0.5833, 1.0, 0.75, 1.0, 0.8333, 1.0, 0.8333, 1.0, 0.75, 1.0, 0.9167, 1.0, 1.0, 1.0, 1.0, 1.0, 0.9167, 1.0, 1.0, 1.0, 0.08333, 1.0, 1.0, 1.0, 0.5, 1.0, 0.5833, 1.0, 0.5833, 1.0, 0.5, 1.0, 0.7083, 1.0, 0.75, 1.0, 0.75, 1.0, 0.7083, 1.0, 0.5, 1.0, 0.5833, 1.0, 0.5833, 1.0, 0.7083, 1.0, 0.75, 1.0, 0.75, 1.0, 0.7083, 1.0, 0.8333, 1.0, 0.9167, 1.0, 0.9167, 1.0, 0.8333, 1.0, 0.5, 1.0, 0.5, 1.0, 0.5, 1.0, 0.4167, 1.0, 0.5833, 1.0, 0.6667, 1.0, 0.6667, 1.0, 0.5833, 1.0, 0.75, 1.0, 0.8333, 1.0, 0.8333, 1.0, 0.75, 1.0, 0.9167, 1.0, 1.0, 1.0, 1.0, 1.0, 0.9167, 1.0, 0.6667, 1.0, 0.7083, 1.0, 0.7083, 1.0, 0.6667, 1.0, 0.6667, 1.0, 0.7083, 1.0, 0.7083, 1.0, 0.6667, 1.0, 0.6667, 1.0, 0.7083, 1.0, 0.7083, 1.0, 0.6667, 1.0, 0.6667, 1.0, 0.7083, 1.0, 0.7083, 1.0, 0.6667, 1.0, 0.6667, 1.0, 0.7083, 1.0, 0.7083, 1.0, 0.6667, 1.0, 0.6667, 1.0, 0.7083, 1.0, 0.7083, 1.0, 0.6667, 1.0, 0.6667, 1.0, 0.7083, 1.0, 0.7083, 1.0, 0.6667, 1.0, 0.6667, 1.0, 0.7083, 1.0, 0.7083, 1.0, 0.6667, 1.0, 0.6667, 1.0, 0.7083, 1.0, 0.7083, 1.0, 0.6667, 1.0, 0.6667, 1.0, 0.7083, 1.0, 0.7083, 1.0, 0.6667, 1.0, 0.6667, 1.0, 0.7083, 1.0, 0.7083, 1.0, 0.6667, 1.0, 0.6667, 1.0, 0.7083, 1.0, 0.7083, 1.0, 0.6667, 1.0, 0.6667, 1.0, 0.7083, 1.0, 0.7083, 1.0, 0.6667, 1.0, 0.75, 0.0, 0.75, 1.0, 0.7083, 1.0, 0.7083, 0.0, 0.7083, 1.0, 0.7083, 1.0, 0.7083, 1.0, 0.7083, 1.0, 0.8333, 1.0, 0.8333, 1.0, 0.8333, 1.0, 0.8333, 1.0, 0.7083, 1.0, 0.7083, 1.0, 0.7083, 1.0, 0.7083, 1.0, 0.8333, 1.0, 0.8333, 1.0, 0.8333, 1.0, 0.8333, 1.0, 0.8333, 1.0, 0.8333, 1.0, 0.8333, 1.0, 0.8333, 1.0, 0.8333, 1.0, 0.75, 1.0, 0.75, 1.0, 0.8333, 1.0, 0.7083, 1.0, 0.7083, 1.0, 0.7083, 1.0, 0.7083, 1.0, 0.75, 1.0, 0.7083, 1.0, 0.7083, 1.0, 0.7268, 1.0, 0.75, 1.0, 0.7083, 1.0, 0.7083, 1.0, 0.7083, 1.0, 0.7083, 1.0, 0.8333, 1.0, 0.8333, 1.0, 0.8333, 1.0, 0.8333, 1.0, 0.8333, 1.0, 0.8333, 1.0, 0.7346, 1.0, 0.7404, 1.0, 0.75, 1.0, 0.7457, 1.0, 0.7083, 1.0, 0.7083, 1.0, 0.7083, 1.0, 0.7346, 1.0, 0.7268, 1.0, 0.7083, 1.0, 0.7346, 1.0, 0.8333, 1.0, 0.8333, 1.0, 0.75, 1.0, 0.7268, 1.0, 0.7083, 1.0, 0.7404, 1.0, 0.7346, 1.0, 0.7083, 1.0, 0.7404, 1.0, 0.7457, 1.0, 0.8333, 1.0, 0.8333, 1.0, 0.8333, 1.0, 0.8333, 1.0, 0.8333, 1.0, 0.8333, 1.0, 0.7083, 1.0, 0.7083, 1.0, 0.7083, 1.0, 0.7083, 1.0, 0.75, 1.0, 0.7083, 1.0, 0.7083, 1.0, 0.75, 1.0, 0.7083, 1.0, 0.7083, 1.0, 0.7083, 1.0, 0.7083, 1.0, 0.8333, 1.0, 0.75, 1.0, 0.75, 1.0, 0.8333, 1.0, 0.8333, 1.0, 0.8333, 1.0, 0.8333, 1.0, 0.8333, 1.0, 0.8333, 1.0, 0.8333, 1.0, 0.8333, 1.0, 0.8333, 1.0, 0.7083, 1.0, 0.7083, 1.0, 0.7083, 1.0, 0.7083, 1.0, 0.8333, 1.0, 0.8333, 1.0, 0.8333, 1.0, 0.8333, 1.0, 0.7083, 1.0, 0.75, 1.0, 0.75, 1.0, 0.7083, 1.0, 0.7083, 1.0, 0.7083, 1.0, 0.7083, 1.0, 0.7083, 1.0, 0.7083, 1.0, 0.7083, 1.0, 0.7083, 1.0, 0.7083, 1.0, 0.8333, 1.0, 0.7457, 1.0, 0.75, 1.0, 0.8333, 1.0, 0.7083, 1.0, 0.7457, 1.0, 0.7404, 1.0, 0.7083, 1.0, 0.8333, 1.0, 0.8333, 1.0, 0.8333, 1.0, 0.8333, 1.0, 0.8333, 1.0, 0.75, 1.0, 0.75, 1.0, 0.8333, 1.0, 0.75, 1.0, 0.7083, 1.0, 0.7083, 1.0, 0.75, 1.0, 0.75, 1.0, 0.8333, 1.0, 0.8333, 1.0, 0.75, 1.0, 0.75, 1.0, 0.8333, 1.0, 0.8333, 1.0, 0.75, 1.0, 0.75, 1.0, 0.8333, 1.0, 0.8333, 1.0, 0.75, 1.0, 0.75, 1.0, 0.7083, 1.0, 0.7083, 1.0, 0.75, 1.0, 0.75, 1.0, 0.7083, 1.0, 0.7083, 1.0, 0.75, 1.0, 0.8333, 1.0, 0.75, 1.0, 0.75, 1.0, 0.8333, 1.0, 0.8333, 1.0, 0.75, 1.0, 0.75, 1.0, 0.8333, 1.0, 0.8333, 1.0, 0.8333, 1.0, 0.8333, 1.0, 0.8333, 1.0, 0.8333, 1.0, 0.8333, 1.0, 0.8333, 1.0, 0.8333, 1.0, 0.7083, 1.0, 0.7083, 1.0, 0.7083, 1.0, 0.7083, 1.0, 0.7083, 1.0, 0.7083, 1.0, 0.7083, 1.0, 0.7083, 1.0, 0.7083, 1.0, 0.75, 1.0, 0.75, 1.0, 0.7083, 1.0, 0.7083, 1.0, 0.75, 1.0, 0.75, 1.0, 0.7083, 1.0, 0.7083, 1.0, 0.7083, 1.0, 0.7083, 1.0, 0.7083, 1.0, 0.7083, 1.0, 0.7083, 1.0, 0.7083, 1.0, 0.7083, 1.0, 0.8333, 1.0, 0.8333, 1.0, 0.8333, 1.0, 0.8333, 1.0, 0.8333, 1.0, 0.8333, 1.0, 0.8333, 1.0, 0.8333, 1.0, 0.6667, 1.0, 0.7083, 1.0, 0.7083, 1.0, 0.6667, 1.0, 0.4167, 1.0, 0.5, 1.0, 0.5, 1.0, 0.4167, 1.0, 7.451e-08, 1.0, 0.08333, 1.0, 0.08333, 1.0, 7.451e-08, 1.0, 0.75, 1.0, 0.8333, 1.0, 0.8333, 1.0, 0.75, 1.0, 0.5, 1.0, 0.5833, 1.0, 0.5833, 1.0, 0.5, 1.0, 0.08333, 1.0, 0.1667, 1.0, 0.1667, 1.0, 0.08333, 1.0, 0.8333, 1.0, 0.9167, 1.0, 0.9167, 1.0, 0.8333, 1.0, 0.5833, 1.0, 0.6667, 1.0, 0.6667, 1.0, 0.5833, 1.0, 0.3333, 1.0, 0.4167, 1.0, 0.4167, 1.0, 0.3333, 1.0, 0.9167, 1.0, 1.0, 1.0, 1.0, 1.0, 0.9167, 1.0, 0.7083, 1.0, 0.75, 1.0, 0.75, 1.0, 0.7083, 1.0, 0.75, 1.0, 0.7083, 1.0, 0.7083, 1.0, 0.75, 1.0, 0.8333, 1.0, 0.8333, 1.0, 0.8333, 1.0, 0.8333, 1.0, 0.7083, 1.0, 0.7083, 1.0, 0.7083, 1.0, 0.7083, 1.0, 0.75, 1.0, 0.8333, 1.0, 0.8333, 1.0, 0.75, 1.0, 0.7083, 1.0, 0.75, 1.0, 0.75, 1.0, 0.7083, 1.0, 0.7083, 1.0, 0.7083, 1.0, 0.7083, 1.0, 0.7083, 1.0, 0.8333, 1.0, 0.8333, 1.0, 0.8333, 1.0, 0.8333, 1.0, 0.8333, 1.0, 0.75, 1.0, 0.75, 1.0, 0.8333, 1.0, 0.75, 1.0, 0.7083, 1.0, 0.7083, 1.0, 0.75, 1.0, 0.8333, 1.0, 0.8333, 1.0, 0.8333, 1.0, 0.8333, 1.0, 0.7083, 1.0, 0.7083, 1.0, 0.7083, 1.0, 0.7083, 1.0, 0.75, 1.0, 0.8333, 1.0, 0.8333, 1.0, 0.75, 1.0, 0.7083, 1.0, 0.75, 1.0, 0.75, 1.0, 0.7083, 1.0, 0.7083, 1.0, 0.7083, 1.0, 0.7083, 1.0, 0.7083, 1.0, 0.8333, 1.0, 0.8333, 1.0, 0.8333, 1.0, 0.8333, 1.0, 0.8333, 1.0, 0.75, 1.0, 0.75, 1.0, 0.8333, 1.0, 0.75, 1.0, 0.7083, 1.0, 0.7083, 1.0, 0.75, 1.0, 0.8333, 1.0, 0.8333, 1.0, 0.8333, 1.0, 0.8331, 1.0, 0.7083, 1.0, 0.7083, 1.0, 0.7083, 1.0, 0.7083, 1.0, 0.75, 1.0, 0.8333, 1.0, 0.8331, 1.0, 0.75, 1.0, 0.7083, 1.0, 0.75, 1.0, 0.75, 1.0, 0.7085, 1.0, 0.7083, 1.0, 0.7083, 1.0, 0.7085, 1.0, 0.7083, 1.0, 0.8333, 1.0, 0.8333, 1.0, 0.8333, 1.0, 0.8333, 1.0, 0.8333, 1.0, 0.75, 1.0, 0.75, 1.0, 0.8333, 1.0, 0.25, 0.65, 0.125, 0.65, 0.125, 0.6, 0.25, 0.6, 0.375, 0.1, 0.375, 0.05, 0.375, 0.0, 0.375, 0.05, 0.5616, 0.7, 0.625, 0.7, 0.625, 0.75, 0.5616, 0.75, 0.5616, 0.875, 0.625, 0.875, 0.625, 1.0, 0.5616, 1.0, 0.25, 0.7, 0.375, 0.7, 0.375, 0.75, 0.375, 0.875, 0.75, 0.7, 0.875, 0.7, 0.875, 0.75, 0.75, 0.75, 0.375, 0.1, 0.375, 0.05, 0.375, 0.1, 0.375, 0.15, 0.75, 0.55, 0.875, 0.55, 0.875, 0.6, 0.75, 0.6, 0.375, 0.7, 0.375, 0.65, 0.375, 0.7, 0.375, 0.75, 0.25, 0.7, 0.375, 0.7, 0.375, 0.65, 0.25, 0.65, 0.25, 0.65, 0.375, 0.65, 0.375, 0.65, 0.25, 0.65, 0.25, 0.65, 0.125, 0.65, 0.125, 0.7, 0.25, 0.7, 0.5616, 0.55, 0.625, 0.55, 0.625, 0.6, 0.5616, 0.6, 0.5616, 0.6, 0.625, 0.6, 0.625, 0.65, 0.5616, 0.65, 0.5616, 0.65, 0.625, 0.65, 0.625, 0.7, 0.5616, 0.7, 0.5616, 0.0, 0.625, 0.0, 0.625, 0.05, 0.5616, 0.05, 0.5616, 0.05, 0.625, 0.05, 0.625, 0.1, 0.5616, 0.1, 0.5616, 0.1, 0.625, 0.1, 0.625, 0.15, 0.5616, 0.15, 0.5616, 0.15, 0.625, 0.15, 0.625, 0.2, 0.5616, 0.2, 0.25, 0.65, 0.375, 0.65, 0.375, 0.7, 0.25, 0.7, 0.375, 0.65, 0.375, 0.7, 0.375, 0.7, 0.375, 0.65, 0.375, 0.05, 0.375, 0.1, 0.375, 0.1, 0.375, 0.05, 0.25, 0.7, 0.125, 0.7, 0.125, 0.7, 0.25, 0.7, 0.375, 0.7, 0.25, 0.7, 0.25, 0.7, 0.375, 0.7, 0.125, 0.65, 0.25, 0.65, 0.25, 0.7, 0.125, 0.7, 0.125, 0.65, 0.25, 0.65, 0.25, 0.65, 0.125, 0.65, 0.125, 0.7, 0.25, 0.7, 0.25, 0.65, 0.125, 0.65, 0.375, 0.65, 0.25, 0.65, 0.25, 0.7, 0.375, 0.7, 0.625, 0.55, 0.75, 0.55, 0.75, 0.6, 0.625, 0.6, 0.375, 0.7, 0.375, 0.65, 0.375, 0.6, 0.375, 0.65, 0.625, 0.7, 0.75, 0.7, 0.75, 0.75, 0.625, 0.75, 0.125, 0.7, 0.25, 0.7, 0.375, 0.875, 0.375, 1.0, 0.5616, 0.75, 0.625, 0.75, 0.625, 0.875, 0.5616, 0.875, 0.375, 0.65, 0.25, 0.65, 0.25, 0.6, 0.375, 0.6, 0.125, 0.65, 0.25, 0.65, 0.25, 0.65, 0.125, 0.65, 0.375, 0.7, 0.25, 0.7, 0.25, 0.7, 0.375, 0.7, 0.25, 0.7, 0.125, 0.7, 0.125, 0.7, 0.25, 0.7, 0.375, 0.05, 0.375, 0.1, 0.375, 0.1, 0.375, 0.05, 0.375, 0.65, 0.375, 0.7, 0.375, 0.7, 0.375, 0.65, 0.25, 0.65, 0.375, 0.65, 0.375, 0.65, 0.25, 0.65, 0.125, 0.65, 0.25, 0.65, 0.25, 0.65, 0.125, 0.65, 0.375, 0.7, 0.25, 0.7, 0.25, 0.7, 0.375, 0.7, 0.25, 0.7, 0.125, 0.7, 0.125, 0.7, 0.25, 0.7, 0.375, 0.05, 0.375, 0.1, 0.375, 0.1, 0.375, 0.05, 0.375, 0.65, 0.375, 0.7, 0.375, 0.7, 0.375, 0.65, 0.25, 0.65, 0.375, 0.65, 0.375, 0.65, 0.25, 0.65, 0.25, 0.65, 0.375, 0.65, 0.375, 0.65, 0.25, 0.65, 0.375, 0.65, 0.375, 0.7, 0.375, 0.7, 0.375, 0.65, 0.375, 0.05, 0.375, 0.1, 0.375, 0.1, 0.375, 0.05, 0.25, 0.7, 0.125, 0.7, 0.125, 0.7, 0.25, 0.7, 0.375, 0.7, 0.25, 0.7, 0.25, 0.7, 0.375, 0.7, 0.125, 0.65, 0.25, 0.65, 0.25, 0.65, 0.125, 0.65, 0.25, 0.65, 0.375, 0.65, 0.375, 0.65, 0.25, 0.65, 0.375, 0.65, 0.375, 0.7, 0.375, 0.7, 0.375, 0.65, 0.375, 0.05, 0.375, 0.1, 0.375, 0.1, 0.375, 0.05, 0.25, 0.7, 0.125, 0.7, 0.125, 0.7, 0.25, 0.7, 0.375, 0.7, 0.25, 0.7, 0.25, 0.7, 0.375, 0.7, 0.125, 0.65, 0.25, 0.65, 0.25, 0.65, 0.125, 0.65, 0.25, 0.65, 0.375, 0.65, 0.375, 0.65, 0.25, 0.65, 0.375, 0.65, 0.375, 0.7, 0.375, 0.7, 0.375, 0.65, 0.375, 0.05, 0.375, 0.1, 0.375, 0.1, 0.375, 0.05, 0.25, 0.7, 0.125, 0.7, 0.125, 0.7, 0.25, 0.7, 0.375, 0.7, 0.25, 0.7, 0.25, 0.7, 0.375, 0.7, 0.125, 0.65, 0.25, 0.65, 0.25, 0.65, 0.125, 0.65, 0.125, 0.65, 0.25, 0.65, 0.25, 0.65, 0.125, 0.65, 0.375, 0.7, 0.25, 0.7, 0.25, 0.7, 0.375, 0.7, 0.25, 0.7, 0.125, 0.7, 0.125, 0.7, 0.25, 0.7, 0.375, 0.05, 0.375, 0.1, 0.375, 0.1, 0.375, 0.05, 0.375, 0.65, 0.375, 0.7, 0.375, 0.7, 0.375, 0.65, 0.25, 0.65, 0.375, 0.65, 0.375, 0.65, 0.25, 0.65, 0.125, 0.65, 0.25, 0.65, 0.25, 0.65, 0.125, 0.65, 0.375, 0.7, 0.25, 0.7, 0.25, 0.7, 0.375, 0.7, 0.25, 0.7, 0.125, 0.7, 0.125, 0.7, 0.25, 0.7, 0.375, 0.05, 0.375, 0.1, 0.375, 0.1, 0.375, 0.05, 0.375, 0.65, 0.375, 0.65, 0.375, 0.65, 0.375, 0.65, 0.25, 0.65, 0.375, 0.65, 0.375, 0.65, 0.25, 0.65, 0.125, 0.65, 0.25, 0.65, 0.25, 0.65, 0.125, 0.65, 0.375, 0.7, 0.25, 0.7, 0.25, 0.7, 0.375, 0.7, 0.25, 0.7, 0.125, 0.7, 0.125, 0.7, 0.25, 0.7, 0.375, 0.05, 0.375, 0.1, 0.375, 0.1, 0.375, 0.05, 0.375, 0.65, 0.375, 0.7, 0.375, 0.7, 0.375, 0.65, 0.25, 0.65, 0.375, 0.65, 0.375, 0.65, 0.25, 0.65, 0.375, 0.65, 0.375, 0.7, 0.375, 0.7, 0.375, 0.65, 0.375, 0.65, 0.375, 0.7, 0.375, 0.7, 0.375, 0.65, 0.375, 0.7, 0.375, 0.7, 0.375, 0.7, 0.375, 0.7, 0.375, 0.7, 0.375, 0.65, 0.375, 0.65, 0.375, 0.7, 0.25, 0.65, 0.375, 0.65, 0.375, 0.65, 0.25, 0.65, 0.25, 0.65, 0.375, 0.65, 0.375, 0.7, 0.25, 0.7, 0.375, 0.65, 0.375, 0.7, 0.375, 0.7, 0.375, 0.65, 0.375, 0.05, 0.375, 0.1, 0.375, 0.1, 0.375, 0.05, 0.25, 0.7, 0.125, 0.7, 0.125, 0.7, 0.25, 0.7, 0.375, 0.7, 0.25, 0.7, 0.25, 0.7, 0.375, 0.7, 0.125, 0.65, 0.25, 0.65, 0.25, 0.7, 0.125, 0.7, 0.125, 0.65, 0.25, 0.65, 0.25, 0.65, 0.125, 0.65, 0.125, 0.65, 0.25, 0.65, 0.25, 0.65, 0.125, 0.65, 0.375, 0.7, 0.25, 0.7, 0.25, 0.7, 0.375, 0.7, 0.25, 0.7, 0.125, 0.7, 0.125, 0.7, 0.25, 0.7, 0.375, 0.05, 0.375, 0.1, 0.375, 0.1, 0.375, 0.05, 0.375, 0.65, 0.375, 0.7, 0.375, 0.7, 0.375, 0.65, 0.25, 0.65, 0.375, 0.65, 0.375, 0.65, 0.25, 0.65, 0.125, 0.65, 0.25, 0.65, 0.25, 0.65, 0.125, 0.65, 0.375, 0.7, 0.25, 0.7, 0.25, 0.7, 0.375, 0.7, 0.25, 0.7, 0.125, 0.7, 0.125, 0.7, 0.25, 0.7, 0.375, 0.05, 0.375, 0.1, 0.375, 0.1, 0.375, 0.05, 0.375, 0.65, 0.375, 0.7, 0.375, 0.7, 0.375, 0.65, 0.25, 0.65, 0.375, 0.65, 0.375, 0.65, 0.25, 0.65, 0.25, 0.65, 0.375, 0.65, 0.375, 0.65, 0.25, 0.65, 0.375, 0.65, 0.375, 0.7, 0.375, 0.7, 0.375, 0.65, 0.375, 0.05, 0.375, 0.1, 0.375, 0.1, 0.375, 0.05, 0.25, 0.7, 0.125, 0.7, 0.125, 0.7, 0.25, 0.7, 0.375, 0.7, 0.25, 0.7, 0.25, 0.7, 0.375, 0.7, 0.125, 0.65, 0.25, 0.65, 0.25, 0.65, 0.125, 0.65, 0.25, 0.65, 0.375, 0.65, 0.375, 0.65, 0.25, 0.65, 0.375, 0.65, 0.375, 0.7, 0.375, 0.7, 0.375, 0.65, 0.375, 0.05, 0.375, 0.1, 0.375, 0.1, 0.375, 0.05, 0.25, 0.7, 0.125, 0.7, 0.125, 0.7, 0.25, 0.7, 0.375, 0.7, 0.25, 0.7, 0.25, 0.7, 0.375, 0.7, 0.125, 0.65, 0.25, 0.65, 0.25, 0.65, 0.125, 0.65, 0.25, 0.65, 0.375, 0.65, 0.375, 0.65, 0.25, 0.65, 0.375, 0.65, 0.375, 0.7, 0.375, 0.7, 0.375, 0.65, 0.375, 0.05, 0.375, 0.1, 0.375, 0.1, 0.375, 0.05, 0.25, 0.7, 0.125, 0.7, 0.125, 0.7, 0.25, 0.7, 0.375, 0.7, 0.25, 0.7, 0.25, 0.7, 0.375, 0.7, 0.125, 0.65, 0.25, 0.65, 0.25, 0.65, 0.125, 0.65, 0.125, 0.65, 0.25, 0.65, 0.25, 0.65, 0.125, 0.65, 0.375, 0.7, 0.25, 0.7, 0.25, 0.7, 0.375, 0.7, 0.25, 0.7, 0.125, 0.7, 0.125, 0.7, 0.25, 0.7, 0.375, 0.05, 0.375, 0.1, 0.375, 0.1, 0.375, 0.05, 0.375, 0.65, 0.375, 0.7, 0.375, 0.7, 0.375, 0.65, 0.25, 0.65, 0.375, 0.65, 0.375, 0.65, 0.25, 0.65, 0.125, 0.65, 0.25, 0.65, 0.25, 0.65, 0.125, 0.65, 0.375, 0.7, 0.25, 0.7, 0.25, 0.7, 0.375, 0.7, 0.25, 0.7, 0.125, 0.7, 0.125, 0.7, 0.25, 0.7, 0.375, 0.05, 0.375, 0.1, 0.375, 0.1, 0.375, 0.05, 0.375, 0.65, 0.375, 0.65, 0.375, 0.65, 0.375, 0.65, 0.25, 0.65, 0.375, 0.65, 0.375, 0.65, 0.25, 0.65, 0.375, 0.65, 0.375, 0.7, 0.375, 0.7, 0.375, 0.65, 0.375, 0.65, 0.375, 0.7, 0.375, 0.7, 0.375, 0.65, 0.375, 0.7, 0.375, 0.7, 0.375, 0.7, 0.375, 0.7, 0.375, 0.7, 0.375, 0.65, 0.375, 0.65, 0.375, 0.7, 0.25, 0.65, 0.375, 0.65, 0.375, 0.65, 0.25, 0.65, 0.25, 0.65, 0.375, 0.65, 0.375, 0.7, 0.25, 0.7, 0.375, 0.65, 0.375, 0.7, 0.375, 0.7, 0.375, 0.65, 0.375, 0.05, 0.375, 0.1, 0.375, 0.1, 0.375, 0.05, 0.25, 0.7, 0.125, 0.7, 0.125, 0.7, 0.25, 0.7, 0.375, 0.7, 0.25, 0.7, 0.25, 0.7, 0.375, 0.7, 0.125, 0.65, 0.25, 0.65, 0.25, 0.7, 0.125, 0.7, 0.125, 0.65, 0.25, 0.65, 0.25, 0.65, 0.125, 0.65, 0.125, 0.65, 0.25, 0.65, 0.25, 0.65, 0.125, 0.65, 0.375, 0.7, 0.25, 0.7, 0.25, 0.7, 0.375, 0.7, 0.25, 0.7, 0.125, 0.7, 0.125, 0.7, 0.25, 0.7, 0.375, 0.05, 0.375, 0.1, 0.375, 0.1, 0.375, 0.05, 0.375, 0.65, 0.375, 0.7, 0.375, 0.7, 0.375, 0.65, 0.25, 0.65, 0.375, 0.65, 0.375, 0.65, 0.25, 0.65, 0.125, 0.65, 0.25, 0.65, 0.25, 0.65, 0.125, 0.65, 0.375, 0.7, 0.25, 0.7, 0.25, 0.7, 0.375, 0.7, 0.25, 0.7, 0.125, 0.7, 0.125, 0.7, 0.25, 0.7, 0.375, 0.05, 0.375, 0.1, 0.375, 0.1, 0.375, 0.05, 0.375, 0.65, 0.375, 0.7, 0.375, 0.7, 0.375, 0.65, 0.25, 0.65, 0.375, 0.65, 0.375, 0.65, 0.25, 0.65, 0.25, 0.65, 0.375, 0.65, 0.375, 0.65, 0.25, 0.65, 0.375, 0.65, 0.375, 0.7, 0.375, 0.7, 0.375, 0.65, 0.375, 0.05, 0.375, 0.1, 0.375, 0.1, 0.375, 0.05, 0.25, 0.7, 0.125, 0.7, 0.125, 0.7, 0.25, 0.7, 0.375, 0.7, 0.25, 0.7, 0.25, 0.7, 0.375, 0.7, 0.125, 0.65, 0.25, 0.65, 0.25, 0.65, 0.125, 0.65, 0.25, 0.65, 0.375, 0.65, 0.375, 0.65, 0.25, 0.65, 0.375, 0.65, 0.375, 0.7, 0.375, 0.7, 0.375, 0.65, 0.375, 0.05, 0.375, 0.1, 0.375, 0.1, 0.375, 0.05, 0.25, 0.7, 0.125, 0.7, 0.125, 0.7, 0.25, 0.7, 0.375, 0.7, 0.25, 0.7, 0.25, 0.7, 0.375, 0.7, 0.125, 0.65, 0.25, 0.65, 0.25, 0.65, 0.125, 0.65, 0.25, 0.65, 0.375, 0.65, 0.375, 0.65, 0.25, 0.65, 0.375, 0.65, 0.375, 0.7, 0.375, 0.7, 0.375, 0.65, 0.375, 0.05, 0.375, 0.1, 0.375, 0.1, 0.375, 0.05, 0.25, 0.7, 0.125, 0.7, 0.125, 0.7, 0.25, 0.7, 0.375, 0.7, 0.25, 0.7, 0.25, 0.7, 0.375, 0.7, 0.125, 0.65, 0.25, 0.65, 0.25, 0.65, 0.125, 0.65, 0.125, 0.65, 0.25, 0.65, 0.25, 0.65, 0.125, 0.65, 0.375, 0.7, 0.25, 0.7, 0.25, 0.7, 0.375, 0.7, 0.25, 0.7, 0.125, 0.7, 0.125, 0.7, 0.25, 0.7, 0.375, 0.05, 0.375, 0.1, 0.375, 0.1, 0.375, 0.05, 0.375, 0.65, 0.375, 0.7, 0.375, 0.7, 0.375, 0.65, 0.25, 0.65, 0.375, 0.65, 0.375, 0.65, 0.25, 0.65, 0.125, 0.65, 0.25, 0.65, 0.25, 0.65, 0.125, 0.65, 0.375, 0.7, 0.25, 0.7, 0.25, 0.7, 0.375, 0.7, 0.25, 0.7, 0.125, 0.7, 0.125, 0.7, 0.25, 0.7, 0.375, 0.05, 0.375, 0.1, 0.375, 0.1, 0.375, 0.05, 0.375, 0.65, 0.375, 0.65, 0.375, 0.65, 0.375, 0.65, 0.25, 0.65, 0.375, 0.65, 0.375, 0.65, 0.25, 0.65, 0.375, 0.65, 0.375, 0.7, 0.375, 0.7, 0.375, 0.65, 0.375, 0.65, 0.375, 0.7, 0.375, 0.7, 0.375, 0.65, 0.375, 0.7, 0.375, 0.7, 0.375, 0.7, 0.375, 0.7, 0.375, 0.7, 0.375, 0.65, 0.375, 0.65, 0.375, 0.7, 0.25, 0.65, 0.375, 0.65, 0.375, 0.65, 0.25, 0.65, 0.25, 0.65, 0.375, 0.65, 0.375, 0.7, 0.25, 0.7, 0.375, 0.65, 0.375, 0.7, 0.375, 0.7, 0.375, 0.65, 0.375, 0.05, 0.375, 0.1, 0.375, 0.1, 0.375, 0.05, 0.25, 0.7, 0.125, 0.7, 0.125, 0.7, 0.25, 0.7, 0.375, 0.7, 0.25, 0.7, 0.25, 0.7, 0.375, 0.7, 0.125, 0.65, 0.25, 0.65, 0.25, 0.7, 0.125, 0.7, 0.125, 0.65, 0.25, 0.65, 0.25, 0.65, 0.125, 0.65, 0.125, 0.65, 0.25, 0.65, 0.25, 0.65, 0.125, 0.65, 0.375, 0.7, 0.25, 0.7, 0.25, 0.7, 0.375, 0.7, 0.25, 0.7, 0.125, 0.7, 0.125, 0.7, 0.25, 0.7, 0.375, 0.05, 0.375, 0.1, 0.375, 0.1, 0.375, 0.05, 0.375, 0.65, 0.375, 0.7, 0.375, 0.7, 0.375, 0.65, 0.25, 0.65, 0.375, 0.65, 0.375, 0.65, 0.25, 0.65, 0.125, 0.65, 0.25, 0.65, 0.25, 0.65, 0.125, 0.65, 0.375, 0.7, 0.25, 0.7, 0.25, 0.7, 0.375, 0.7, 0.25, 0.7, 0.125, 0.7, 0.125, 0.7, 0.25, 0.7, 0.375, 0.05, 0.375, 0.1, 0.375, 0.1, 0.375, 0.05, 0.375, 0.65, 0.375, 0.7, 0.375, 0.7, 0.375, 0.65, 0.25, 0.65, 0.375, 0.65, 0.375, 0.65, 0.25, 0.65, 0.25, 0.65, 0.375, 0.65, 0.375, 0.65, 0.25, 0.65, 0.375, 0.65, 0.375, 0.7, 0.375, 0.7, 0.375, 0.65, 0.375, 0.05, 0.375, 0.1, 0.375, 0.1, 0.375, 0.05, 0.25, 0.7, 0.125, 0.7, 0.125, 0.7, 0.25, 0.7, 0.375, 0.7, 0.25, 0.7, 0.25, 0.7, 0.375, 0.7, 0.125, 0.65, 0.25, 0.65, 0.25, 0.65, 0.125, 0.65, 0.25, 0.65, 0.375, 0.65, 0.375, 0.65, 0.25, 0.65, 0.375, 0.65, 0.375, 0.7, 0.375, 0.7, 0.375, 0.65, 0.375, 0.05, 0.375, 0.1, 0.375, 0.1, 0.375, 0.05, 0.25, 0.7, 0.125, 0.7, 0.125, 0.7, 0.25, 0.7, 0.375, 0.7, 0.25, 0.7, 0.25, 0.7, 0.375, 0.7, 0.125, 0.65, 0.25, 0.65, 0.25, 0.65, 0.125, 0.65, 0.25, 0.65, 0.375, 0.65, 0.375, 0.65, 0.25, 0.65, 0.375, 0.65, 0.375, 0.7, 0.375, 0.7, 0.375, 0.65, 0.375, 0.05, 0.375, 0.1, 0.375, 0.1, 0.375, 0.05, 0.25, 0.7, 0.125, 0.7, 0.125, 0.7, 0.25, 0.7, 0.375, 0.7, 0.25, 0.7, 0.25, 0.7, 0.375, 0.7, 0.125, 0.65, 0.25, 0.65, 0.25, 0.65, 0.125, 0.65, 0.125, 0.65, 0.25, 0.65, 0.25, 0.65, 0.125, 0.65, 0.375, 0.7, 0.25, 0.7, 0.25, 0.7, 0.375, 0.7, 0.25, 0.7, 0.125, 0.7, 0.125, 0.7, 0.25, 0.7, 0.375, 0.05, 0.375, 0.1, 0.375, 0.1, 0.375, 0.05, 0.375, 0.65, 0.375, 0.7, 0.375, 0.7, 0.375, 0.65, 0.25, 0.65, 0.375, 0.65, 0.375, 0.65, 0.25, 0.65, 0.125, 0.65, 0.25, 0.65, 0.25, 0.65, 0.125, 0.65, 0.375, 0.7, 0.25, 0.7, 0.25, 0.7, 0.375, 0.7, 0.25, 0.7, 0.125, 0.7, 0.125, 0.7, 0.25, 0.7, 0.375, 0.05, 0.375, 0.1, 0.375, 0.1, 0.375, 0.05, 0.375, 0.65, 0.375, 0.65, 0.375, 0.65, 0.375, 0.65, 0.25, 0.65, 0.375, 0.65, 0.375, 0.65, 0.25, 0.65, 0.375, 0.65, 0.375, 0.7, 0.375, 0.7, 0.375, 0.65, 0.375, 0.65, 0.375, 0.7, 0.375, 0.7, 0.375, 0.65, 0.375, 0.7, 0.375, 0.7, 0.375, 0.7, 0.375, 0.7, 0.375, 0.7, 0.375, 0.65, 0.375, 0.65, 0.375, 0.7, 0.351, 0.55, 0.25, 0.55, 0.375, 0.2, 0.476, 0.2707, 0.6232, 0.55, 0.75, 0.55, 0.625, 0.55, 0.5616, 0.55, 0.125, 0.7, 0.25, 0.7, 0.25, 0.6, 0.125, 0.6, 0.25, 0.7, 0.375, 0.7, 0.375, 0.6, 0.25, 0.6, 0.375, 0.7, 0.375, 0.65, 0.375, 0.55, 0.375, 0.6, 0.375, 0.65, 0.25, 0.65, 0.25, 0.55, 0.375, 0.55, 0.25, 0.65, 0.125, 0.65, 0.375, 0.2, 0.25, 0.55, 0.375, 0.1, 0.375, 0.05, 0.375, 0.15, 0.375, 0.2, 0.25, 0.55, 0.351, 0.55, 0.4255, 0.55, 0.375, 0.55, 0.4218, 0.55, 0.351, 0.55, 0.476, 0.2707, 0.5468, 0.3203, 0.375, 0.75, 0.4255, 0.75, 0.4255, 0.875, 0.375, 0.875, 0.375, 0.15, 0.4255, 0.15, 0.4255, 0.2, 0.375, 0.2, 0.375, 0.1, 0.4255, 0.1, 0.4255, 0.15, 0.375, 0.15, 0.375, 0.05, 0.4255, 0.05, 0.4255, 0.1, 0.375, 0.1, 0.375, 0.0, 0.4255, 0.0, 0.4255, 0.05, 0.375, 0.05, 0.375, 0.65, 0.4255, 0.65, 0.4255, 0.7, 0.375, 0.7, 0.375, 0.6, 0.4255, 0.6, 0.4255, 0.65, 0.375, 0.65, 0.375, 0.55, 0.4255, 0.55, 0.4255, 0.6, 0.375, 0.6, 0.375, 0.875, 0.4255, 0.875, 0.4255, 1.0, 0.375, 1.0, 0.375, 0.7, 0.4255, 0.7, 0.4255, 0.75, 0.375, 0.75, 0.75, 0.55, 0.6232, 0.55, 0.7482, 0.4612, 0.875, 0.55, 0.4927, 0.55, 0.6232, 0.55, 0.5616, 0.55, 0.4964, 0.55, 0.4609, 0.0, 0.4255, 0.0, 0.4255, 0.0, 0.4609, 0.0, 0.4964, 0.15, 0.5616, 0.15, 0.5616, 0.2, 0.4964, 0.2, 0.4964, 0.1, 0.5616, 0.1, 0.5616, 0.15, 0.4964, 0.15, 0.4964, 0.05, 0.5616, 0.05, 0.5616, 0.1, 0.4964, 0.1, 0.4964, 0.0, 0.5616, 0.0, 0.5616, 0.05, 0.4964, 0.05, 0.4964, 0.65, 0.5616, 0.65, 0.5616, 0.7, 0.4964, 0.7, 0.4964, 0.6, 0.5616, 0.6, 0.5616, 0.65, 0.4964, 0.65, 0.4964, 0.55, 0.5616, 0.55, 0.5616, 0.6, 0.4964, 0.6, 0.5616, 0.875, 0.5616, 1.0, 0.5616, 1.0, 0.5616, 0.875, 0.4964, 0.7, 0.5616, 0.7, 0.5616, 0.75, 0.4964, 0.75, 0.4609, 0.0, 0.4255, 0.0, 0.4255, 0.0, 0.4608, 0.0, 0.5616, 0.875, 0.5616, 1.0, 0.5616, 1.0, 0.5616, 0.875, 0.4255, 1.0, 0.4255, 0.875, 0.4255, 0.875, 0.4255, 1.0, 0.5616, 0.75, 0.5616, 0.875, 0.5616, 0.875, 0.5616, 0.75, 0.4255, 0.875, 0.4255, 0.75, 0.4255, 0.75, 0.4255, 0.875, 0.4964, 0.75, 0.5616, 0.75, 0.5616, 0.75, 0.4964, 0.75, 0.4963, 0.75, 0.5616, 0.75, 0.5616, 0.875, 0.496, 0.875, 0.496, 0.875, 0.5616, 0.875, 0.5616, 1.0, 0.4966, 1.0, 0.4255, 0.875, 0.4255, 0.75, 0.4255, 0.75, 0.4255, 0.875, 0.4964, 0.75, 0.5616, 0.75, 0.5616, 0.75, 0.4963, 0.75, 0.5616, 0.75, 0.5616, 0.875, 0.5616, 0.875, 0.5616, 0.75, 0.4255, 0.8753, 0.4255, 0.9994, 0.4255, 1.0, 0.4255, 0.875, 0.4255, 0.875, 0.4255, 0.75, 0.4255, 0.75, 0.4255, 0.875, 0.4255, 0.75, 0.4255, 0.875, 0.4255, 0.875, 0.4255, 0.75, 0.4255, 0.0, 0.4255, 0.0, 0.4255, 0.0, 0.4255, 0.0, 0.4255, 1.0, 0.4255, 0.875, 0.4255, 0.875, 0.4255, 1.0, 0.4255, 0.75, 0.4255, 0.8753, 0.4255, 0.875, 0.4255, 0.75, 0.4255, 0.75, 0.4255, 0.75, 0.4255, 0.75, 0.4255, 0.75, 0.4255, 1.0, 0.4255, 0.875, 0.4255, 0.875, 0.4255, 1.0, 0.4255, 0.875, 0.4255, 1.0, 0.4255, 1.0, 0.4255, 0.875, 0.4255, 0.75, 0.4255, 0.75, 0.4255, 0.75, 0.4255, 0.75, 0.4255, 0.875, 0.4255, 1.0, 0.4255, 1.0, 0.4255, 0.875, 0.4255, 1.0, 0.4255, 0.875, 0.4255, 0.875, 0.4255, 1.0, 0.4255, 0.0, 0.4255, 0.0, 0.4255, 0.0, 0.4255, 0.0, 0.4255, 0.875, 0.4255, 0.75, 0.4255, 0.75, 0.4255, 0.875, 0.4255, 0.75, 0.4255, 0.875, 0.4255, 0.875, 0.4255, 0.75, 0.4255, 0.0, 0.4255, 0.0, 0.4255, 0.0, 0.4255, 0.0, 0.4255, 0.75, 0.4255, 0.875, 0.4255, 0.875, 0.4255, 0.75, 0.4255, 0.875, 0.4255, 0.75, 0.4255, 0.75, 0.4255, 0.875, 0.4255, 0.75, 0.4255, 0.75, 0.4255, 0.75, 0.4255, 0.75, 0.4255, 0.875, 0.4255, 0.75, 0.4255, 0.75, 0.4255, 0.875, 0.4255, 1.0, 0.4255, 0.875, 0.4255, 0.875, 0.4255, 1.0, 0.4255, 0.75, 0.4255, 0.75, 0.4255, 0.75, 0.4255, 0.75, 0.4255, 0.875, 0.4255, 1.0, 0.4255, 1.0, 0.4255, 0.875, 0.4255, 1.0, 0.4255, 0.875, 0.4255, 0.875, 0.4255, 1.0, 0.4255, 0.0, 0.4255, 0.0, 0.4255, 0.0, 0.4255, 0.0, 0.4255, 0.0, 0.4255, 0.0, 0.4255, 0.0, 0.4255, 0.0, 0.4255, 0.75, 0.4255, 0.75, 0.4255, 0.75, 0.4255, 0.75, 0.4255, 1.0, 0.4255, 0.875, 0.4255, 0.875, 0.4255, 1.0, 0.4255, 0.875, 0.4255, 0.75, 0.4255, 0.75, 0.4255, 0.875, 0.4255, 0.75, 0.4255, 0.75, 0.4255, 0.75, 0.4255, 0.75, 0.4255, 0.0, 0.4255, 0.0, 0.4255, 0.0, 0.4255, 0.0, 0.4255, 0.0, 0.4255, 0.0, 0.4255, 0.0, 0.4255, 0.0, 0.4255, 0.75, 0.4255, 0.75, 0.4255, 0.75, 0.4255, 0.75, 0.4255, 0.75, 0.4255, 0.75, 0.4255, 0.75, 0.4255, 0.75, 0.4255, 0.0, 0.4255, 0.0, 0.4255, 0.0, 0.4255, 0.0, 0.5616, 0.75, 0.5616, 0.875, 0.5616, 0.875, 0.5616, 0.75, 0.4964, 0.75, 0.5616, 0.75, 0.5616, 0.75, 0.4964, 0.75, 0.5616, 0.875, 0.5616, 1.0, 0.5616, 1.0, 0.5616, 0.875, 0.4609, 0.0, 0.4255, 0.0, 0.4255, 0.0, 0.4609, 0.0, 0.4255, 0.0, 0.4255, 0.0, 0.4255, 0.0, 0.4255, 0.0, 0.4255, 0.75, 0.4255, 0.75, 0.4255, 0.75, 0.4255, 0.75, 0.4255, 0.75, 0.4255, 0.75, 0.4255, 0.75, 0.4255, 0.75, 0.4255, 0.75, 0.4255, 0.875, 0.4255, 0.8753, 0.4255, 0.75, 0.4255, 1.0, 0.4255, 0.875, 0.4255, 0.875, 0.4255, 1.0, 0.4255, 0.0, 0.4255, 0.0, 0.4255, 0.0, 0.4255, 0.0, 0.4255, 0.875, 0.4255, 1.0, 0.4255, 0.9994, 0.4255, 0.8753, 0.4255, 0.875, 0.4255, 0.75, 0.4255, 0.75, 0.4255, 0.875, 0.5616, 0.0, 0.4964, 0.0, 0.4964, 0.0, 0.5616, 0.0, 0.4609, 0.75, 0.4964, 0.75, 0.4964, 0.75, 0.4609, 0.75, 0.4609, 0.75, 0.4964, 0.75, 0.4963, 0.75, 0.4609, 0.75, 0.4607, 0.875, 0.496, 0.875, 0.4966, 1.0, 0.461, 1.0, 0.4609, 0.75, 0.4963, 0.75, 0.496, 0.875, 0.4607, 0.875, 0.4609, 0.75, 0.4964, 0.75, 0.4964, 0.75, 0.4609, 0.75, 0.5616, 0.0, 0.4964, 0.0, 0.4961, 0.0, 0.5616, 0.0, 0.4609, 0.7, 0.4964, 0.7, 0.4964, 0.75, 0.4609, 0.75, 0.4609, 0.55, 0.4964, 0.55, 0.4964, 0.6, 0.4609, 0.6, 0.4609, 0.6, 0.4964, 0.6, 0.4964, 0.65, 0.4609, 0.65, 0.4609, 0.65, 0.4964, 0.65, 0.4964, 0.7, 0.4609, 0.7, 0.4609, 0.0, 0.4964, 0.0, 0.4964, 0.05, 0.4609, 0.05, 0.4609, 0.05, 0.4964, 0.05, 0.4964, 0.1, 0.4609, 0.1, 0.4609, 0.1, 0.4964, 0.1, 0.4964, 0.15, 0.4609, 0.15, 0.4609, 0.15, 0.4964, 0.15, 0.4964, 0.2, 0.4609, 0.2, 0.5616, 0.0, 0.4964, 0.0, 0.4964, 0.0, 0.5616, 0.0, 0.4218, 0.55, 0.4927, 0.55, 0.4964, 0.55, 0.4609, 0.55, 0.6232, 0.55, 0.4927, 0.55, 0.6177, 0.3699, 0.7482, 0.4612, 0.351, 0.55, 0.4218, 0.55, 0.4609, 0.55, 0.4255, 0.55, 0.4255, 0.15, 0.4609, 0.15, 0.4609, 0.2, 0.4255, 0.2, 0.4255, 0.1, 0.4609, 0.1, 0.4609, 0.15, 0.4255, 0.15, 0.4255, 0.05, 0.4609, 0.05, 0.4609, 0.1, 0.4255, 0.1, 0.4255, 0.0, 0.4609, 0.0, 0.4609, 0.05, 0.4255, 0.05, 0.4255, 0.65, 0.4609, 0.65, 0.4609, 0.7, 0.4255, 0.7, 0.4255, 0.6, 0.4609, 0.6, 0.4609, 0.65, 0.4255, 0.65, 0.4255, 0.55, 0.4609, 0.55, 0.4609, 0.6, 0.4255, 0.6, 0.4255, 0.7, 0.4609, 0.7, 0.4609, 0.75, 0.4255, 0.75, 0.4255, 0.75, 0.4609, 0.75, 0.4609, 0.75, 0.4255, 0.75, 0.4255, 0.75, 0.4609, 0.75, 0.4607, 0.875, 0.4255, 0.875, 0.4255, 0.875, 0.4607, 0.875, 0.461, 1.0, 0.4255, 1.0, 0.4255, 0.75, 0.4609, 0.75, 0.4609, 0.75, 0.4255, 0.75, 0.4255, 0.75, 0.4609, 0.75, 0.4609, 0.75, 0.4255, 0.75, 0.4964, 0.0, 0.4609, 0.0, 0.4609, 0.0, 0.4964, 0.0, 0.4964, 0.0, 0.4609, 0.0, 0.4608, 0.0, 0.4961, 0.0, 0.4964, 0.0, 0.4609, 0.0, 0.4609, 0.0, 0.4964, 0.0, 0.4927, 0.55, 0.4218, 0.55, 0.5468, 0.3203, 0.6177, 0.3699, 0.625, 0.65, 0.625, 0.6, 0.8333, 1.0, 0.75, 1.0, 0.625, 0.6, 0.75, 0.6, 0.8333, 1.0, 0.8333, 1.0, 0.75, 0.6, 0.875, 0.6, 0.8331, 1.0, 0.8333, 1.0, 0.625, 0.15, 0.625, 0.1, 0.75, 1.0, 0.8331, 1.0, 0.625, 0.1, 0.625, 0.05, 0.7085, 1.0, 0.75, 1.0, 0.875, 0.7, 0.75, 0.7, 0.7083, 1.0, 0.7085, 1.0, 0.75, 0.7, 0.625, 0.7, 0.7083, 1.0, 0.7083, 1.0, 0.625, 0.7, 0.625, 0.65, 0.75, 1.0, 0.7083, 1.0, 0.5833, 0.0, 0.5, 0.0, 0.5, 0.0, 0.5833, 0.0, 0.1667, 0.0, 0.08333, 0.0, 0.08333, 0.0, 0.1667, 0.0, 0.75, 0.0, 0.7083, 0.0, 0.7083, 0.0, 0.75, 0.0, 0.3333, 0.0, 0.25, 0.0, 0.25, 0.0, 0.3333, 0.0, 0.9167, 0.0, 0.8333, 0.0, 0.8333, 0.0, 0.9167, 0.0, 0.5, 0.0, 0.4167, 0.0, 0.4167, 0.0, 0.5, 0.0, 0.08333, 0.0, 7.451e-08, 0.0, 7.451e-08, 0.0, 0.08333, 0.0, 0.6667, 0.0, 0.5833, 0.0, 0.5833, 0.0, 0.6667, 0.0, 0.25, 0.0, 0.1667, 0.0, 0.1667, 0.0, 0.25, 0.0, 0.7083, 0.0, 0.6667, 0.0, 0.6667, 0.0, 0.7083, 0.0, 0.8333, 0.0, 0.75, 0.0, 0.75, 0.0, 0.8333, 0.0, 0.4167, 0.0, 0.3333, 0.0, 0.3333, 0.0, 0.4167, 0.0, 1.0, 0.0, 0.9167, 0.0, 0.9167, 0.0, 1.0, 0.0, 0.5833, 0.0, 0.5, 0.0, 0.5, 0.0, 0.5833, 0.0, 0.5, 0.0, 0.4167, 0.0, 0.4167, 0.0, 0.5, 0.0, 0.4167, 0.0, 0.3333, 0.0, 0.3333, 0.0, 0.4167, 0.0, 1.0, 0.0, 0.9167, 0.0, 0.9167, 0.0, 1.0, 0.0, 0.3333, 0.0, 0.25, 0.0, 0.25, 0.0, 0.3333, 0.0, 0.9167, 0.0, 0.8333, 0.0, 0.8333, 0.0, 0.9167, 0.0, 0.25, 0.0, 0.1667, 0.0, 0.1667, 0.0, 0.25, 0.0, 0.8333, 0.0, 0.75, 0.0, 0.75, 0.0, 0.8333, 0.0, 0.1667, 0.0, 0.08333, 0.0, 0.08333, 0.0, 0.1667, 0.0, 0.75, 0.0, 0.7083, 0.0, 0.7083, 0.0, 0.75, 0.0, 0.08333, 0.0, 7.451e-08, 0.0, 7.451e-08, 0.0, 0.08333, 0.0, 0.6667, 0.0, 0.5833, 0.0, 0.5833, 0.0, 0.6667, 0.0, 0.7083, 0.0, 0.6667, 0.0, 0.6667, 0.0, 0.7083, 0.0, 0.25, 0.0, 0.1667, 0.0, 0.1667, 0.0, 0.25, 0.0, 0.8333, 0.0, 0.75, 0.0, 0.75, 0.0, 0.8333, 0.0, 0.1667, 0.0, 0.08333, 0.0, 0.08333, 0.0, 0.1667, 0.0, 0.75, 0.0, 0.7083, 0.0, 0.7083, 0.0, 0.75, 0.0, 0.08333, 0.0, 7.451e-08, 0.0, 7.451e-08, 0.0, 0.08333, 0.0, 0.6667, 0.0, 0.5833, 0.0, 0.5833, 0.0, 0.6667, 0.0, 0.7083, 0.0, 0.6667, 0.0, 0.6667, 0.0, 0.7083, 0.0, 0.5833, 0.0, 0.5, 0.0, 0.5, 0.0, 0.5833, 0.0, 0.5, 0.0, 0.4167, 0.0, 0.4167, 0.0, 0.5, 0.0, 0.4167, 0.0, 0.3333, 0.0, 0.3333, 0.0, 0.4167, 0.0, 1.0, 0.0, 0.9167, 0.0, 0.9167, 0.0, 1.0, 0.0, 0.3333, 0.0, 0.25, 0.0, 0.25, 0.0, 0.3333, 0.0, 0.9167, 0.0, 0.8333, 0.0, 0.8333, 0.0, 0.9167, 0.0, 0.5833, 0.0, 0.5, 0.0, 0.5, 0.0, 0.5833, 0.0, 0.5, 0.0, 0.4167, 0.0, 0.4167, 0.0, 0.5, 0.0, 0.4167, 0.0, 0.3333, 0.0, 0.3333, 0.0, 0.4167, 0.0, 1.0, 0.0, 0.9167, 0.0, 0.9167, 0.0, 1.0, 0.0, 0.3333, 0.0, 0.25, 0.0, 0.25, 0.0, 0.3333, 0.0, 0.9167, 0.0, 0.8333, 0.0, 0.8333, 0.0, 0.9167, 0.0, 0.25, 0.0, 0.1667, 0.0, 0.1667, 0.0, 0.25, 0.0, 0.8333, 0.0, 0.75, 0.0, 0.75, 0.0, 0.8333, 0.0, 0.1667, 0.0, 0.08333, 0.0, 0.08333, 0.0, 0.1667, 0.0, 0.75, 0.0, 0.7083, 0.0, 0.7083, 0.0, 0.75, 0.0, 0.08333, 0.0, 7.451e-08, 0.0, 7.451e-08, 0.0, 0.08333, 0.0, 0.6667, 0.0, 0.5833, 0.0, 0.5833, 0.0, 0.6667, 0.0, 0.7083, 0.0, 0.6667, 0.0, 0.6667, 0.0, 0.7083, 0.0, 0.9167, 0.0, 0.8333, 0.0, 0.8333, 0.0, 0.9167, 0.0, 0.25, 0.0, 0.1667, 0.0, 0.1667, 0.0, 0.25, 0.0, 0.8333, 0.0, 0.75, 0.0, 0.75, 0.0, 0.8333, 0.0, 0.1667, 0.0, 0.08333, 0.0, 0.08333, 0.0, 0.1667, 0.0, 0.75, 0.0, 0.7083, 0.0, 0.7083, 0.0, 0.75, 0.0, 0.08333, 0.0, 7.451e-08, 0.0, 7.451e-08, 0.0, 0.08333, 0.0, 0.6667, 0.0, 0.5833, 0.0, 0.5833, 0.0, 0.6667, 0.0, 0.7083, 0.0, 0.6667, 0.0, 0.6667, 0.0, 0.7083, 0.0, 0.5833, 0.0, 0.5, 0.0, 0.5, 0.0, 0.5833, 0.0, 0.5, 0.0, 0.4167, 0.0, 0.4167, 0.0, 0.5, 0.0, 0.4167, 0.0, 0.3333, 0.0, 0.3333, 0.0, 0.4167, 0.0, 1.0, 0.0, 0.9167, 0.0, 0.9167, 0.0, 1.0, 0.0, 0.3333, 0.0, 0.25, 0.0, 0.25, 0.0, 0.3333, 0.0, 0.5833, 0.0, 0.5, 0.0, 0.5, 0.0, 0.5833, 0.0, 0.5, 0.0, 0.4167, 0.0, 0.4167, 0.0, 0.5, 0.0, 0.4167, 0.0, 0.3333, 0.0, 0.3333, 0.0, 0.4167, 0.0, 1.0, 0.0, 0.9167, 0.0, 0.9167, 0.0, 1.0, 0.0, 0.3333, 0.0, 0.25, 0.0, 0.25, 0.0, 0.3333, 0.0, 0.9167, 0.0, 0.8333, 0.0, 0.8333, 0.0, 0.9167, 0.0, 0.25, 0.0, 0.1667, 0.0, 0.1667, 0.0, 0.25, 0.0, 0.8333, 0.0, 0.75, 0.0, 0.75, 0.0, 0.8333, 0.0, 0.1667, 0.0, 0.08333, 0.0, 0.08333, 0.0, 0.1667, 0.0, 0.75, 0.0, 0.7083, 0.0, 0.7083, 0.0, 0.75, 0.0, 0.08333, 0.0, 7.451e-08, 0.0, 7.451e-08, 0.0, 0.08333, 0.0, 0.6667, 0.0, 0.5833, 0.0, 0.5833, 0.0, 0.6667, 0.0, 0.7083, 0.0, 0.6667, 0.0, 0.6667, 0.0, 0.7083, 0.0, 0.25, 0.0, 0.1667, 0.0, 0.1667, 0.0, 0.25, 0.0, 0.8333, 0.0, 0.75, 0.0, 0.75, 0.0, 0.8333, 0.0, 0.1667, 0.0, 0.08333, 0.0, 0.08333, 0.0, 0.1667, 0.0, 0.75, 0.0, 0.7083, 0.0, 0.7083, 0.0, 0.75, 0.0, 0.08333, 0.0, 7.451e-08, 0.0, 7.451e-08, 0.0, 0.08333, 0.0, 0.6667, 0.0, 0.5833, 0.0, 0.5833, 0.0, 0.6667, 0.0, 0.7083, 0.0, 0.6667, 0.0, 0.6667, 0.0, 0.7083, 0.0, 0.5833, 0.0, 0.5, 0.0, 0.5, 0.0, 0.5833, 0.0, 0.5, 0.0, 0.4167, 0.0, 0.4167, 0.0, 0.5, 0.0, 0.4167, 0.0, 0.3333, 0.0, 0.3333, 0.0, 0.4167, 0.0, 1.0, 0.0, 0.9167, 0.0, 0.9167, 0.0, 1.0, 0.0, 0.3333, 0.0, 0.25, 0.0, 0.25, 0.0, 0.3333, 0.0, 0.9167, 0.0, 0.8333, 0.0, 0.8333, 0.0, 0.9167, 0.0, 0.1667, 0.0, 0.08333, 0.0, 0.08333, 0.0, 0.1667, 0.0, 0.75, 0.0, 0.7083, 0.0, 0.7083, 0.0, 0.75, 0.0, 0.08333, 0.0, 7.451e-08, 0.0, 7.451e-08, 0.0, 0.08333, 0.0, 0.6667, 0.0, 0.5833, 0.0, 0.5833, 0.0, 0.6667, 0.0, 0.7083, 0.0, 0.6667, 0.0, 0.6667, 0.0, 0.7083, 0.0, 0.5833, 0.0, 0.5833, 0.0, 0.5833, 0.0, 0.5833, 0.0, 0.4167, 0.0, 0.4167, 0.0, 0.4167, 0.0, 0.4167, 0.0, 0.4167, 0.0, 0.3333, 0.0, 0.3333, 0.0, 0.4167, 0.0, 1.0, 0.0, 0.9167, 0.0, 0.9167, 0.0, 1.0, 0.0, 0.3333, 0.0, 0.25, 0.0, 0.25, 0.0, 0.3333, 0.0, 0.9167, 0.0, 0.8333, 0.0, 0.8333, 0.0, 0.9167, 0.0, 0.25, 0.0, 0.1667, 0.0, 0.1667, 0.0, 0.25, 0.0, 0.8333, 0.0, 0.75, 0.0, 0.75, 0.0, 0.8333, 0.0, 0.8333, 0.0, 0.75, 0.0, 0.75, 0.0, 0.8333, 0.0, 0.25, 0.0, 0.1667, 0.0, 0.1667, 0.0, 0.25, 0.0, 0.9167, 0.0, 0.8333, 0.0, 0.8333, 0.0, 0.9167, 0.0, 0.3333, 0.0, 0.25, 0.0, 0.25, 0.0, 0.3333, 0.0, 1.0, 0.0, 0.9167, 0.0, 0.9167, 0.0, 1.0, 0.0, 0.4167, 0.0, 0.3333, 0.0, 0.3333, 0.0, 0.4167, 0.0, 0.5833, 0.0, 0.5833, 0.0, 0.5833, 0.0, 0.5833, 0.0, 0.5, 0.0, 0.4167, 0.0, 0.4167, 0.0, 0.5, 0.0, 0.7083, 0.0, 0.6667, 0.0, 0.6667, 0.0, 0.7083, 0.0, 0.6667, 0.0, 0.5833, 0.0, 0.5833, 0.0, 0.6667, 0.0, 0.08333, 0.0, 7.451e-08, 0.0, 7.451e-08, 0.0, 0.08333, 0.0, 0.75, 0.0, 0.7083, 0.0, 0.7083, 0.0, 0.75, 0.0, 0.1667, 0.0, 0.08333, 0.0, 0.08333, 0.0, 0.1667, 0.0, 0.8333, 0.0, 0.75, 0.0, 0.75, 0.0, 0.8333, 0.0, 0.25, 0.0, 0.1667, 0.0, 0.1667, 0.0, 0.25, 0.0, 0.9167, 0.0, 0.8333, 0.0, 0.8333, 0.0, 0.9167, 0.0, 0.3333, 0.0, 0.25, 0.0, 0.25, 0.0, 0.3333, 0.0, 1.0, 0.0, 0.9167, 0.0, 0.9167, 0.0, 1.0, 0.0, 0.4167, 0.0, 0.3333, 0.0, 0.3333, 0.0, 0.4167, 0.0, 0.5833, 0.0, 0.5833, 0.0, 0.5833, 0.0, 0.5833, 0.0, 0.4167, 0.0, 0.4167, 0.0, 0.4167, 0.0, 0.4167, 0.0, 0.7083, 0.0, 0.6667, 0.0, 0.6667, 0.0, 0.7083, 0.0, 0.6667, 0.0, 0.5833, 0.0, 0.5833, 0.0, 0.6667, 0.0, 0.08333, 0.0, 7.451e-08, 0.0, 7.451e-08, 0.0, 0.08333, 0.0, 0.75, 0.0, 0.7083, 0.0, 0.7083, 0.0, 0.75, 0.0, 0.1667, 0.0, 0.08333, 0.0, 0.08333, 0.0, 0.1667, 0.0, 0.5833, 0.0, 0.5, 0.0, 0.5, 0.0, 0.5833, 0.0, 0.5, 0.0, 0.4167, 0.0, 0.4167, 0.0, 0.5, 0.0, 0.5, 0.0, 0.4167, 0.0, 0.4167, 0.0, 0.5, 0.0, 0.5833, 0.0, 0.5, 0.0, 0.5, 0.0, 0.5833, 0.0, 0.5, 0.0, 0.4167, 0.0, 0.4167, 0.0, 0.5, 0.0, 0.5833, 0.0, 0.5, 0.0, 0.5, 0.0, 0.5833, 0.0, 0.0, 0.0, 0.0, 0.0, 0.0, 0.0, 0.0, 0.0, 0.4167, 0.0, 0.4167, 0.0, 0.4167, 0.0, 0.4167, 0.0, 0.0, 0.0, 0.0, 0.0, 0.0, 0.0, 0.0, 0.0, 0.5833, 0.0, 0.5, 0.0, 0.5, 0.0, 0.5833, 0.0, 0.5833, 0.0, 0.5, 0.0, 0.5, 0.0, 0.5833, 0.0, 0.5833, 0.0, 0.5, 0.0, 0.5, 0.0, 0.5833, 0.0, 0.0, 0.0, 0.0, 0.0, 0.0, 0.0, 0.0, 0.0, 0.0, 0.0, 0.0, 0.0, 0.0, 0.0, 0.0, 0.0, 0.4167, 0.0, 0.4167, 0.0, 0.4167, 0.0, 0.4167, 0.0, 0.4167, 0.0, 0.4167, 0.0, 0.4167, 0.0, 0.4167, 0.0, 0.0, 0.0, 0.0, 0.0, 0.0, 0.0, 0.0, 0.0, 0.0, 0.0, 0.0, 0.0, 0.0, 0.0, 0.0, 0.0, 0.4167, 0.0, 0.4167, 0.0, 0.4167, 0.0, 0.4167, 0.0, 0.4167, 0.0, 0.4167, 0.0, 0.4167, 0.0, 0.4167, 0.0, 0.5833, 0.0, 0.5833, 0.0, 0.5833, 0.0, 0.5833, 0.0, 0.5833, 0.0, 0.5833, 0.0, 0.5833, 0.0, 0.5833, 0.0, 0.5, 0.0, 0.4167, 0.0, 0.4167, 0.0, 0.5, 0.0, 0.5, 0.0, 0.4167, 0.0, 0.4167, 0.0, 0.5, 0.0, 0.5833, 0.0, 0.5833, 0.0, 0.5833, 0.0, 0.5833, 0.0, 0.5833, 0.0, 0.5833, 0.0, 0.5833, 0.0, 0.5833, 0.0, 0.4167, 0.0, 0.4167, 0.0, 0.4167, 0.0, 0.4167, 0.0, 0.4167, 0.0, 0.4167, 0.0, 0.4167, 0.0, 0.4167, 0.0, 0.5833, 0.0, 0.5833, 0.0, 0.5833, 0.0, 0.5833, 0.0, 0.5833, 0.0, 0.5833, 0.0, 0.5833, 0.0, 0.5833, 0.0, 0.9167, 0.0, 0.8333, 0.0, 0.75, 0.0, 0.7083, 0.0, 0.6667, 0.0, 0.5833, 0.0, 0.0, 0.0, 0.0, 0.0, 0.3333, 0.0, 0.25, 0.0, 0.1667, 0.0, 0.08333, 0.0, 7.451e-08, 0.0])
me_cylinder.update()

# ---- objects
ob_frontview = bpy.data.objects.new('frontview', None)
ob_sideview = bpy.data.objects.new('sideview', None)
ob_cylinder = bpy.data.objects.new('Cylinder', me_cylinder)

# ---- transforms, parenting, visibility, modifiers, constraints
ob_frontview.location = (0.01716, 0.0, 0.919)
ob_frontview.rotation_euler = (1.571, -0.0, -0.0)
ob_frontview.scale = (1.205, 1.205, 1.205)
ob_frontview.empty_display_type = 'IMAGE'
ob_frontview.empty_display_size = 1.6
ob_frontview.use_empty_image_alpha = True
ob_frontview.color = (1.0, 1.0, 1.0, 0.5)
ob_sideview.location = (0.0, 0.06121, 0.9329)
ob_sideview.rotation_euler = (1.571, -0.0, 1.571)
ob_sideview.scale = (1.184, 1.184, 1.184)
ob_sideview.empty_display_type = 'IMAGE'
ob_sideview.empty_display_size = 1.6
ob_sideview.empty_image_offset = (-0.529, -0.5)
ob_sideview.use_empty_image_alpha = True
ob_sideview.color = (1.0, 1.0, 1.0, 0.5)
ob_sideview.hide_select = True
ob_cylinder.location = (0.0, 0.0, 0.0)
_m = ob_cylinder.modifiers.new('Mirror', 'MIRROR')
_m.use_clip = True
_m = ob_cylinder.modifiers.new('Subdivision', 'SUBSURF')
_m.show_only_control_edges = False

# ---- collection membership
col_collection.objects.link(ob_frontview)
col_collection.objects.link(ob_sideview)
col_collection.objects.link(ob_cylinder)

# ---- scene / render settings (as saved in the file)
scene.frame_start = 1; scene.frame_end = 250; scene.frame_set(171)
scene.render.engine = 'BLENDER_EEVEE_NEXT'
bpy.context.view_layer.update()

# ---- added for rendering (the .blend has no active camera and no usable light): camera, sun
cam_auto = bpy.data.cameras.new('AutoCamera')
cam_auto.lens = 50.0
cam_auto.sensor_width = 36.0
cam_auto.clip_end = 1000.0
ob_auto_camera = bpy.data.objects.new('AutoCamera', cam_auto)
scene.collection.objects.link(ob_auto_camera)
ob_auto_camera.location = (1.52348, -1.85544, 1.88224)
ob_auto_camera.rotation_euler = (1.09748, -7.21219e-08, 0.694738)
scene.camera = ob_auto_camera
light_auto_sun = bpy.data.lights.new('AutoSun', 'SUN')
light_auto_sun.energy = 3.0
light_auto_sun.angle = 0.0523599
ob_auto_sun = bpy.data.objects.new('AutoSun', light_auto_sun)
scene.collection.objects.link(ob_auto_sun)
ob_auto_sun.rotation_euler = (0.872665, 0.174533, 0.523599)
bpy.context.view_layer.update()
